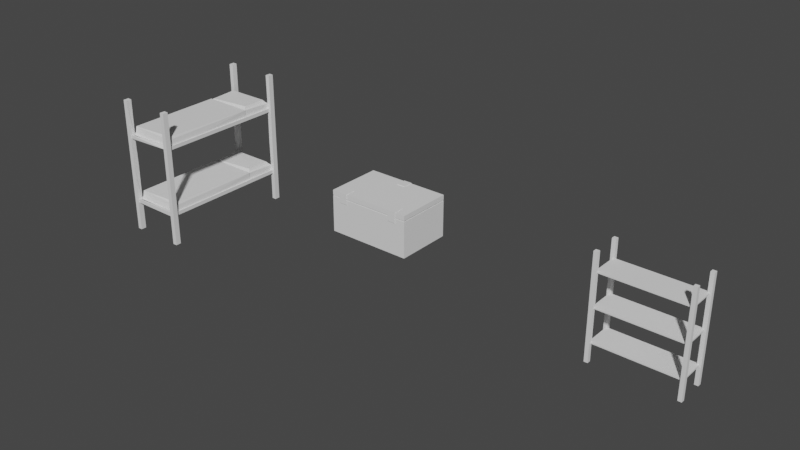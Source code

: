 # Source: itsacowfarmtheresgonnabecowsoutside.blend  (saved by Blender 4.2.66; exported with 4.5.12 LTS)
import bpy
from mathutils import Matrix  # noqa: F401  (used for matrix-valued properties, if any)

bpy.ops.wm.read_factory_settings(use_empty=True)
scene = bpy.context.scene
scene.name = 'Scene'

# ---- collections
col_collection = bpy.data.collections.new('Collection'); scene.collection.children.link(col_collection)

# ---- world
world_world = bpy.data.worlds.new('World'); scene.world = world_world
world_world.use_nodes = True; world_world.node_tree.nodes.clear()
_N = world_world.node_tree.nodes; _L = world_world.node_tree.links
n0 = _N.new('ShaderNodeOutputWorld'); n0.name = 'World Output'; n0.location = (300, 300)
n1 = _N.new('ShaderNodeBackground'); n1.name = 'Background'; n1.location = (10, 300)
n1.inputs[0].default_value = (0.05088, 0.05088, 0.05088, 1.0)
_L.new(n1.outputs[0], n0.inputs[0])
n0.is_active_output = True
world_world.color = (0.05088, 0.05088, 0.05088)
world_world.use_sun_shadow = False
world_world.sun_shadow_jitter_overblur = 0.0

# ---- meshes
me_cube_001 = bpy.data.meshes.new('Cube.001')
me_cube_001.from_pydata([(0.8676, -1.621, -1.496), (-0.8558, -1.501, -1.496), (0.8676, 1.379, -1.496), (-0.8558, 1.499, -1.496), (0.8676, -1.501, 0.02439), (1.026, -1.501, 0.02439), (1.026, -1.621, 0.02439), (-1.014, -1.621, 0.02439), (-1.014, -1.501, 0.02439), (-0.8558, -1.501, 0.02439), (-0.8558, -1.621, 0.02439), (0.8676, 1.379, 0.02439), (0.8676, 1.499, 0.02439), (1.026, 1.499, 0.02439), (1.026, 1.379, 0.02439), (-1.014, 1.379, 0.02439), (-1.014, 1.499, 0.02439), (-0.8558, 1.379, 0.02439), (-1.014, -1.621, -1.496), (0.8676, -1.621, 0.02439), (0.8676, -1.501, -0.7567), (1.026, -1.621, -1.496), (1.026, -1.501, -1.496), (-0.8558, -1.621, -1.496), (-1.014, -1.501, -1.496), (-0.8558, -1.501, -0.8412), (-0.8558, 1.499, 0.02439), (-1.014, 1.499, -1.496), (-1.014, 1.379, -1.496), (1.026, 1.499, -1.496), (0.8676, 1.499, -1.496), (1.026, 1.379, -1.496), (-0.8558, -1.523, -0.7989), (-0.8558, -1.599, -0.7578), (-0.8558, -1.599, -0.8401), (-0.9455, -1.501, -0.8401), (-0.9455, -1.501, -0.7578), (0.8879, -1.501, -0.7578), (0.9573, -1.501, -0.7578), (0.9573, -1.501, -0.8401), (0.8676, -1.599, -0.8401), (0.8676, -1.599, -0.7578), (0.8676, -1.523, -0.7578), (-0.8558, 1.477, -0.7989), (-0.8558, 1.401, -0.7578), (-0.9455, 1.379, -0.8401), (0.8879, 1.379, -0.8388), (0.8676, 1.382, -0.8401), (0.8676, 1.477, -0.7578), (0.8676, 1.477, -0.8401), (0.8676, -1.501, -1.496), (-0.8558, 1.379, -1.496), (0.8879, -1.501, -0.8035), (0.8676, -1.523, -0.8401), (-0.8558, 1.401, -0.8401), (-0.8761, 1.379, -0.8401), (0.8879, 1.379, -0.7603), (0.8676, 1.39, -0.7578), (-0.9063, -0.8008, -0.8035), (-0.9063, -0.7608, -0.7944), (-0.9063, 0.2792, -0.8035), (-0.9063, 0.3192, -0.7944), (-0.9063, -0.4408, -0.8035), (-0.9063, -0.4008, -0.7944), (-0.9063, 0.6392, -0.8035), (-0.9063, 0.6792, -0.7944), (-0.9063, -1.161, -0.8035), (-0.9063, -1.121, -0.7944), (-0.9063, -0.08082, -0.8035), (-0.9063, -0.04081, -0.7944), (-0.9063, 0.9992, -0.8035), (-0.9063, 1.039, -0.7944), (-0.9063, 1.379, -0.8035), (-0.9063, -1.501, -0.7944), (-0.8761, -1.501, -0.8401), (-0.8747, -1.501, -0.7578), (-0.8761, 1.379, -0.7578), (-0.9455, 1.379, -0.7578), (0.8879, -1.147, -0.8127), (0.8879, -0.7908, -0.8017), (0.8879, -0.4275, -0.8127), (0.8879, -0.06748, -0.8127), (0.8879, 0.2925, -0.8127), (0.8879, 0.6392, -0.8127), (0.8879, 0.9992, -0.8127), (0.8879, -1.134, -0.7852), (0.8879, -0.7608, -0.7852), (0.8879, -0.4141, -0.7852), (0.8879, -0.05415, -0.7852), (0.8879, 0.3059, -0.7852), (0.8879, 0.6692, -0.7962), (0.8879, 1.029, -0.7962), (0.9573, 1.379, -0.7578), (0.9573, 1.379, -0.8401), (0.8879, -1.501, -0.8401), (0.8676, -1.621, 0.02439), (-0.8558, -1.501, 0.02439), (0.8676, 1.379, 0.02439), (-0.8558, 1.499, 0.02439), (0.8676, -1.501, 1.544), (1.026, -1.501, 1.544), (1.026, -1.621, 1.544), (-1.014, -1.621, 1.544), (-1.014, -1.501, 1.544), (-0.8558, -1.501, 1.544), (-0.8558, -1.621, 1.544), (0.8676, 1.379, 1.544), (0.8676, 1.499, 1.544), (1.026, 1.499, 1.544), (1.026, 1.379, 1.544), (-1.014, 1.379, 1.544), (-1.014, 1.499, 1.544), (-0.8558, 1.379, 1.544), (-1.014, -1.621, 0.02439), (0.8676, -1.621, 1.544), (0.8676, -1.504, 0.7622), (1.026, -1.621, 0.02439), (0.8676, -1.501, 0.02439), (1.026, -1.501, 0.02439), (-0.8558, -1.621, 0.02439), (-1.014, -1.501, 0.02439), (-0.8558, 1.499, 1.544), (-0.8558, 1.379, 0.7633), (-1.014, 1.499, 0.02439), (-0.8558, 1.379, 0.02439), (-1.014, 1.379, 0.02439), (1.026, 1.499, 0.02439), (0.8676, 1.499, 0.02439), (1.026, 1.379, 0.02439), (-0.8558, -1.523, 0.7211), (-0.8558, -1.599, 0.7622), (-0.8558, -1.599, 0.6799), (-0.9455, -1.501, 0.6799), (-0.9455, -1.501, 0.7622), (0.8879, -1.501, 0.7612), (0.9573, -1.501, 0.7622), (0.9573, -1.501, 0.6799), (0.8676, -1.599, 0.7211), (-0.8558, 1.477, 0.6799), (-0.8558, 1.477, 0.7622), (-0.8558, 1.401, 0.7622), (-0.8558, 1.401, 0.6799), (-0.9455, 1.379, 0.6799), (0.8879, 1.379, 0.6799), (0.8676, 1.401, 0.7211), (0.8676, 1.477, 0.7622), (0.8676, 1.477, 0.6799), (0.8879, -1.501, 0.6819), (0.8676, -1.511, 0.6799), (0.8879, 1.379, 0.7256), (-0.9063, -0.8008, 0.7165), (-0.9063, -0.7608, 0.7256), (-0.9063, 0.2792, 0.7165), (-0.9063, 0.3192, 0.7256), (-0.9063, -0.4408, 0.7165), (-0.9063, -0.4008, 0.7256), (-0.9063, 0.6392, 0.7165), (-0.9063, 0.6792, 0.7256), (-0.9063, -1.161, 0.7165), (-0.9063, -1.121, 0.7256), (-0.9063, -0.08082, 0.7165), (-0.9063, -0.04081, 0.7256), (-0.9063, 0.9992, 0.7165), (-0.9063, 1.039, 0.7256), (-0.9063, 1.379, 0.7165), (-0.9063, -1.501, 0.7256), (-0.8761, -1.501, 0.6799), (-0.875, -1.501, 0.7622), (-0.8761, 1.379, 0.7622), (-0.9455, 1.379, 0.7622), (-0.8746, 1.379, 0.6799), (0.8879, -1.151, 0.7183), (0.8879, -0.7908, 0.7183), (0.8879, -0.4275, 0.7073), (0.8879, -0.06748, 0.7073), (0.8879, 0.2925, 0.7073), (0.8879, 0.6392, 0.7073), (0.8879, 1.013, 0.7073), (0.8879, -1.121, 0.7348), (0.8879, -0.7608, 0.7348), (0.8879, -0.4141, 0.7348), (0.8879, -0.05415, 0.7348), (0.8879, 0.3059, 0.7348), (0.8879, 0.6692, 0.7238), (0.8879, 1.026, 0.7348), (0.8824, 1.379, 0.7622), (0.9573, 1.379, 0.7622), (0.9573, 1.379, 0.6799)], [], [(4, 5, 20), (11, 12, 57), (13, 14, 29), (6, 19, 21), (7, 8, 18), (16, 26, 27), (9, 10, 75), (10, 18, 23), (5, 21, 22), (32, 42, 53), (15, 27, 28), (46, 72, 56), (12, 29, 30), (75, 36, 8), (20, 37, 52), (26, 43, 3), (47, 49, 30), (50, 53, 20), (25, 74, 75), (75, 32, 25), (74, 55, 75), (80, 94, 79), (83, 46, 82), (37, 79, 85), (37, 88, 87), (56, 90, 89), (89, 61, 82), (78, 94, 52), (81, 94, 80), (84, 46, 90), (46, 84, 91), (46, 83, 90), (79, 94, 78), (82, 60, 89), (84, 70, 91), (86, 59, 79), (88, 69, 81), (81, 68, 88), (85, 67, 78), (83, 64, 90), (78, 66, 85), (87, 63, 80), (80, 62, 87), (114, 99, 115), (99, 100, 115), (112, 110, 122), (108, 109, 126), (101, 114, 116), (102, 103, 113), (111, 121, 123), (121, 112, 122), (131, 137, 130), (105, 113, 119), (100, 116, 118), (95, 148, 117), (148, 118, 117), (110, 123, 125), (170, 125, 124), (98, 170, 124), (107, 126, 127), (167, 133, 103), (114, 137, 95), (115, 137, 114), (170, 141, 140), (122, 168, 170), (170, 142, 125), (185, 186, 109), (97, 143, 149), (141, 144, 140), (97, 149, 185), (170, 140, 122), (96, 166, 167), (184, 163, 177), (166, 170, 167), (173, 147, 172), (176, 143, 175), (149, 143, 177), (134, 172, 178), (134, 181, 180), (185, 183, 182), (185, 149, 184), (182, 153, 175), (174, 147, 173), (177, 143, 183), (143, 176, 183), (172, 147, 171), (175, 152, 182), (177, 162, 184), (179, 151, 172), (181, 161, 174), (174, 160, 181), (178, 159, 171), (134, 165, 147), (176, 156, 183), (180, 155, 173), (173, 154, 180), (23, 18, 24, 1), (2, 30, 29, 31), (19, 4, 20), (28, 27, 3, 51), (19, 6, 5, 4), (10, 7, 18), (10, 9, 8, 7), (14, 13, 12, 11), (17, 26, 16, 15), (42, 32, 33, 41), (12, 13, 29), (5, 6, 21), (14, 11, 57), (15, 16, 27), (8, 9, 75), (41, 33, 34, 40), (34, 32, 53, 40), (18, 8, 24), (21, 19, 0), (0, 50, 22, 21), (32, 75, 10, 33), (24, 25, 1), (1, 25, 23), (27, 26, 3), (29, 14, 31), (2, 47, 30), (31, 47, 2), (33, 10, 23, 34), (34, 23, 25, 32), (35, 24, 8, 36), (35, 74, 25, 24), (38, 37, 20, 5), (38, 5, 22, 39), (39, 22, 50, 94), (40, 0, 19, 41), (41, 19, 20, 42), (53, 50, 0, 40), (43, 26, 17, 44), (54, 51, 3, 43), (76, 55, 51, 17), (77, 76, 17, 15), (77, 15, 28, 45), (45, 28, 51, 55), (93, 31, 14, 92), (92, 14, 57, 56), (93, 46, 47, 31), (48, 12, 30, 49), (12, 48, 57), (54, 43, 49, 47), (48, 43, 44, 57), (54, 47, 57), (56, 57, 47, 46), (43, 48, 49), (44, 54, 57), (44, 17, 51, 54), (74, 35, 45, 55), (20, 53, 42), (50, 52, 94), (50, 20, 52), (37, 85, 52), (77, 36, 75, 76), (55, 76, 75), (45, 35, 36, 77), (71, 91, 56, 72), (94, 81, 82, 46), (68, 81, 80, 63), (89, 88, 37, 56), (37, 87, 86), (39, 94, 46, 93), (56, 91, 90), (38, 39, 93, 92), (72, 46, 91, 71), (62, 80, 79, 59), (65, 90, 91, 70), (56, 37, 38, 92), (63, 87, 88, 68), (86, 79, 37), (60, 82, 81, 69), (58, 79, 78, 67), (69, 88, 89, 60), (61, 89, 90, 64), (66, 78, 52, 73), (64, 83, 82, 61), (73, 52, 85, 66), (70, 84, 90, 65), (67, 85, 79, 58), (59, 86, 87, 62), (95, 117, 118, 116), (119, 113, 120, 96), (97, 127, 126, 128), (125, 123, 98, 124), (114, 101, 100, 99), (185, 106, 107), (105, 102, 113), (105, 104, 103, 102), (109, 108, 107, 106), (112, 121, 111, 110), (115, 129, 130, 137), (107, 108, 126), (100, 101, 116), (109, 106, 185), (110, 111, 123), (103, 104, 167), (167, 104, 105), (131, 129, 148, 137), (113, 103, 120), (116, 114, 95), (129, 115, 148), (129, 167, 105, 130), (123, 121, 98), (126, 109, 128), (130, 105, 119, 131), (131, 119, 96, 129), (132, 120, 103, 133), (132, 166, 96, 120), (135, 134, 115, 100), (135, 100, 118, 136), (136, 118, 148, 147), (138, 98, 121, 139), (95, 137, 148), (139, 121, 122, 140), (141, 170, 98, 138), (169, 168, 122, 110), (169, 110, 125, 142), (187, 128, 109, 186), (187, 143, 97, 128), (144, 185, 107, 145), (145, 107, 127, 146), (146, 127, 97, 144), (141, 138, 146, 144), (145, 139, 140, 144), (146, 138, 139, 145), (134, 147, 148, 115), (97, 185, 144), (166, 132, 142, 170), (96, 167, 129), (169, 133, 167, 168), (170, 168, 167), (142, 132, 133, 169), (163, 184, 149, 164), (147, 174, 175, 143), (160, 174, 173, 155), (182, 181, 134, 185), (134, 180, 179), (136, 147, 143, 187), (185, 184, 183), (135, 136, 187, 186), (164, 149, 177, 163), (154, 173, 172, 151), (157, 183, 184, 162), (185, 134, 135, 186), (155, 180, 181, 160), (179, 172, 134), (178, 171, 134), (152, 175, 174, 161), (150, 172, 171, 159), (161, 181, 182, 152), (153, 182, 183, 156), (158, 171, 147, 165), (156, 176, 175, 153), (165, 134, 171, 158), (162, 177, 183, 157), (159, 178, 172, 150), (151, 179, 180, 154)])
_uv = me_cube_001.uv_layers.new(name='UVMap')
_uv.uv.foreach_set('vector', [0.9529, 6.481e-09, 0.9759, 2.286e-05, 0.9529, 0.1129, 0.9284, 0.5203, 0.9458, 0.5203, 0.93, 0.6337, 0.01739, 0.6776, 0.03479, 0.6776, 0.01739, 0.898, 0.6369, 0.7804, 0.6599, 0.7804, 0.6369, 1.0, 0.9288, 0.2601, 0.9462, 0.2601, 0.9288, 0.4804, 0.9462, 0.2601, 0.9692, 0.2601, 0.9462, 0.4797, 0.07731, 0.6776, 0.0947, 0.6776, 0.07726, 0.791, 0.5096, 0.7804, 0.5326, 1.0, 0.5096, 1.0, 0.1438, 0.6777, 0.1612, 0.898, 0.1438, 0.898, 0.8478, 0.2499, 0.8478, -3.348e-09, 0.8597, 0.0002716, 0.9355, 3.241e-09, 0.9529, 0.2204, 0.9355, 0.2204, 0.1245, 0.4178, 0.1132, 0.6777, 0.1132, 0.4175, 0.9687, 0.5203, 0.9917, 0.7399, 0.9687, 0.7399, 0.9894, 0.3731, 0.9791, 0.3731, 0.9692, 0.2601, 0.9529, 0.1129, 0.9558, 0.113, 0.9558, 0.1196, 0.03479, 0.6776, 0.038, 0.797, 0.03479, 0.898, 0.9287, 0.6456, 0.9425, 0.6456, 0.9458, 0.7406, 0.9355, 0.2204, 0.9323, 0.1253, 0.9355, 0.1132, 0.9921, 0.3852, 0.9892, 0.385, 0.9894, 0.3731, 0.07726, 0.791, 0.08052, 0.797, 0.07731, 0.8031, 0.02397, 0.4175, 0.02398, 1.048e-09, 0.03591, 0.4175, 0.1351, 0.2619, 0.1391, 0.4175, 0.1336, 0.3146, 0.1352, 0.1073, 0.139, -2.336e-08, 0.1352, 0.1575, 0.1132, 0.4175, 0.1195, 0.3146, 0.1172, 0.3644, 0.1132, 0.4175, 0.1172, 0.2078, 0.1172, 0.26, 0.1136, -2.225e-08, 0.1188, 0.1029, 0.1172, 0.1556, 0.8796, 0.5202, 0.8837, 0.2601, 0.8837, 0.5202, 0.1351, 0.3663, 0.1391, 0.4175, 0.1338, 0.4175, 0.1352, 0.2097, 0.1391, 0.4175, 0.1351, 0.2619, 0.1352, 0.05509, 0.139, -2.336e-08, 0.1328, 0.1029, 0.139, -2.336e-08, 0.1352, 0.05509, 0.1328, 0.05074, 0.139, -2.336e-08, 0.1352, 0.1073, 0.1328, 0.1029, 0.1336, 0.3146, 0.1391, 0.4175, 0.1351, 0.3663, 0.8879, 0.2601, 0.8837, 0.5202, 0.8837, 0.2601, 0.4469, 0.7804, 0.4469, 0.5203, 0.4514, 0.7804, 0.4583, 0.2601, 0.4583, 0.5203, 0.4539, 0.2601, 0.8755, 0.5202, 0.8796, 0.2601, 0.8796, 0.5202, 0.8876, 0.5203, 0.8835, 0.7804, 0.8835, 0.5203, 0.5044, 0.7804, 0.5085, 0.5203, 0.5085, 0.7804, 0.4494, 0.2601, 0.4495, 5.622e-06, 0.4539, 0.2601, 0.8961, 0.2601, 0.892, 0.5202, 0.892, 0.2601, 0.8794, 0.7804, 0.8835, 0.5203, 0.8835, 0.7804, 0.9002, 0.2601, 0.8961, 0.5202, 0.8961, 0.2601, 0.911, 0.5203, 0.9284, 0.5203, 0.928, 0.6337, 0.3992, 0.2499, 0.3992, 0.2729, 0.2862, 0.2499, 0.6139, 0.7804, 0.6369, 0.7804, 0.6139, 0.8932, 0.1264, 0.6777, 0.1438, 0.6777, 0.1264, 0.898, 0.5326, 0.7804, 0.5555, 0.7804, 0.5326, 1.0, 0.911, 0.7406, 0.9284, 0.7406, 0.911, 0.961, 0.9513, 0.7406, 0.9743, 0.7406, 0.9513, 0.9602, 0.0947, 0.6776, 0.1121, 0.6776, 0.1121, 0.7909, 0.8952, 0.2498, 0.9014, 4.838e-09, 0.9071, 0.2498, 0.9759, 0.0, 0.9988, 0.2196, 0.9759, 0.2196, 1.728e-08, 0.6776, 0.01739, 0.898, 0.0, 0.898, 0.911, 0.7406, 0.9269, 0.6456, 0.9284, 0.7406, 0.2742, 0.2499, 0.1796, 0.2729, 0.1796, 0.2499, 0.9114, 0.2601, 0.9288, 0.4804, 0.9114, 0.4804, 0.6166, 0.9053, 0.6369, 1.0, 0.6139, 1.0, 0.0947, 0.898, 0.112, 0.803, 0.1121, 0.898, 0.9458, 0.5203, 0.9687, 0.7399, 0.9458, 0.7399, 0.9486, 0.8537, 0.9383, 0.8536, 0.9284, 0.7406, 0.911, 0.5203, 0.9142, 0.6396, 0.911, 0.7406, 0.928, 0.6337, 0.9142, 0.6396, 0.911, 0.5203, 0.112, 0.803, 0.1089, 0.8029, 0.1089, 0.791, 0.6139, 0.8932, 0.6169, 0.8934, 0.6166, 0.9053, 0.6166, 0.9053, 0.6269, 0.9053, 0.6369, 1.0, 0.9952, 0.8536, 0.9843, 0.8536, 0.9743, 0.7406, 0.9973, 0.9602, 0.9944, 0.8655, 0.9944, 0.8589, 0.8235, 0.2499, 0.8235, -3.646e-09, 0.8354, 0.2496, 0.9973, 0.9602, 0.9944, 0.8589, 0.9952, 0.8536, 0.112, 0.803, 0.1089, 0.791, 0.1121, 0.7909, 0.9513, 0.9603, 0.9484, 0.8656, 0.9486, 0.8537, 0.8711, 0.7804, 0.8752, 0.5203, 0.8752, 0.7804, 0.03592, 0.4175, 0.03593, 3.769e-06, 0.04786, 0.4175, 0.1238, 0.1556, 0.1201, 5.251e-09, 0.1254, 0.1029, 0.1238, 0.3102, 0.1198, 0.4175, 0.1238, 0.26, 0.1264, 0.4175, 0.1198, 0.4175, 0.1238, 0.3644, 0.1266, 0.4175, 0.1328, 0.3146, 0.1304, 0.3624, 0.1266, 0.4175, 0.1304, 0.2078, 0.1304, 0.26, 0.1264, -5.527e-09, 0.132, 0.1029, 0.1304, 0.1556, 0.1264, -5.527e-09, 0.1317, 8.359e-06, 0.1304, 0.05123, 0.8714, 0.5202, 0.8755, 0.2601, 0.8755, 0.5202, 0.1238, 0.2078, 0.1201, 5.251e-09, 0.1238, 0.1556, 0.1238, 0.3644, 0.1198, 0.4175, 0.1262, 0.3146, 0.1198, 0.4175, 0.1238, 0.3102, 0.1262, 0.3146, 0.1254, 0.1029, 0.1201, 5.251e-09, 0.1254, 0.05074, 0.8917, 0.5203, 0.8876, 0.7804, 0.8876, 0.5203, 0.892, 0.2601, 0.8879, 0.5202, 0.8879, 0.2601, 0.4036, 0.2601, 0.4036, 0.5203, 0.3992, 0.2601, 0.8752, 0.7804, 0.8794, 0.5203, 0.8794, 0.7804, 0.8959, 0.5203, 0.8917, 0.7804, 0.8917, 0.5203, 0.6183, 0.5203, 0.6184, 0.7804, 0.6139, 0.5203, 0.3951, 0.5457, 0.3951, 0.8059, 0.3837, 0.5459, 0.5041, 0.2601, 0.5041, 5.607e-06, 0.5085, 0.2601, 0.05569, 0.6776, 0.05982, 0.4175, 0.05982, 0.6776, 0.9, 0.5203, 0.8959, 0.7804, 0.8959, 0.5203, 0.434, 0.8034, 0.434, 0.7804, 0.4514, 0.7804, 0.4514, 0.8034, 0.3992, 0.7804, 0.4166, 0.7804, 0.4166, 0.8034, 0.3992, 0.8034, 0.9181, 1.35e-09, 0.9355, 1.837e-06, 0.9355, 0.1132, 0.5618, 0.7804, 0.5791, 0.7804, 0.5791, 0.8034, 0.5618, 0.8034, 0.7191, 0.8034, 0.7191, 0.7804, 0.7365, 0.7804, 0.7365, 0.8034, 0.5096, 0.7804, 0.5326, 0.7804, 0.5326, 1.0, 0.3992, 0.8034, 0.4166, 0.8034, 0.4166, 0.8264, 0.3992, 0.8264, 0.7709, 0.7804, 0.7882, 0.7804, 0.7882, 0.8034, 0.7709, 0.8034, 0.7882, 0.7804, 0.8056, 0.7804, 0.8056, 0.8034, 0.7882, 0.8034, 0.911, 0.5203, 0.9108, 0.7701, 0.9, 0.7701, 0.9, 0.5203, 0.9687, 0.5203, 0.9917, 0.5203, 0.9917, 0.7399, 0.1438, 0.6777, 0.1612, 0.6777, 0.1612, 0.898, 0.1796, 0.5457, 0.1796, 0.5227, 0.2925, 0.5227, 0.9355, 3.241e-09, 0.9529, 1.838e-06, 0.9529, 0.2204, 0.9692, 0.2601, 0.9921, 0.2601, 0.9894, 0.3731, 0.884, 4.076e-09, 0.8837, 0.2498, 0.8718, 0.2498, 0.8721, 3.556e-09, 0.884, 2.328e-05, 0.8952, -1.219e-08, 0.895, 0.2499, 0.884, 0.2499, 0.9288, 0.4804, 0.9462, 0.2601, 0.9462, 0.4804, 0.6369, 1.0, 0.6599, 0.7804, 0.6599, 1.0, 0.6843, 0.7804, 0.7017, 0.7804, 0.7017, 0.8034, 0.6843, 0.8034, 0.08052, 0.797, 0.07726, 0.791, 0.0947, 0.6776, 0.09149, 0.791, 0.9692, 0.4797, 0.9921, 0.3852, 0.9921, 0.4797, 0.07731, 0.898, 0.07731, 0.8031, 0.0947, 0.898, 0.9462, 0.4797, 0.9692, 0.2601, 0.9692, 0.4797, 0.01739, 0.898, 0.03479, 0.6776, 0.03479, 0.898, 0.9284, 0.7406, 0.9287, 0.6456, 0.9458, 0.7406, 0.3992, 0.5457, 0.3045, 0.5227, 0.3992, 0.5227, 0.09149, 0.791, 0.0947, 0.6776, 0.0947, 0.898, 0.09149, 0.8029, 0.09149, 0.8029, 0.0947, 0.898, 0.07731, 0.8031, 0.08052, 0.797, 0.9791, 0.385, 0.9692, 0.4797, 0.9692, 0.2601, 0.9791, 0.3731, 0.9791, 0.385, 0.9892, 0.385, 0.9921, 0.3852, 0.9692, 0.4797, 0.9659, 0.113, 0.9558, 0.113, 0.9529, 0.1129, 0.9759, 2.286e-05, 0.9659, 0.113, 0.9759, 2.286e-05, 0.9759, 0.2196, 0.9659, 0.1249, 0.9659, 0.1249, 0.9759, 0.2196, 0.9529, 0.2196, 0.9558, 0.1249, 0.9213, 0.1253, 0.9181, 0.2204, 0.9181, 1.35e-09, 0.9213, 0.1134, 0.9213, 0.1134, 0.9181, 1.35e-09, 0.9355, 0.1132, 0.9323, 0.1134, 0.9323, 0.1253, 0.9355, 0.2204, 0.9181, 0.2204, 0.9213, 0.1253, 0.038, 0.797, 0.03479, 0.6776, 0.05218, 0.6776, 0.04897, 0.791, 0.04897, 0.803, 0.05218, 0.898, 0.03479, 0.898, 0.038, 0.797, 0.4835, 0.8934, 0.4835, 0.9053, 0.4805, 1.0, 0.4805, 0.7804, 0.4936, 0.8934, 0.4835, 0.8934, 0.4805, 0.7804, 0.5035, 0.7804, 0.4936, 0.8934, 0.5035, 0.7804, 0.5035, 1.0, 0.4936, 0.9053, 0.4936, 0.9053, 0.5035, 1.0, 0.4805, 1.0, 0.4835, 0.9053, 0.3045, 0.5357, 0.3992, 0.5457, 0.1796, 0.5457, 0.2926, 0.5357, 0.2926, 0.5357, 0.1796, 0.5457, 0.2925, 0.5227, 0.293, 0.5257, 0.3045, 0.5357, 0.3043, 0.5257, 0.3045, 0.5227, 0.3992, 0.5457, 0.9425, 0.6337, 0.9458, 0.5203, 0.9458, 0.7406, 0.9425, 0.6456, 0.9458, 0.5203, 0.9425, 0.6337, 0.93, 0.6337, 0.7738, 3.412e-05, 0.7851, -1.02e-08, 0.7851, 0.2499, 0.7712, 0.2499, 0.8235, -8.098e-09, 0.8233, 0.2499, 0.8125, 0.2499, 0.8109, -7.193e-09, 0.3045, 0.2729, 0.3045, 0.5227, 0.2925, 0.5227, 0.293, 0.5257, 0.2925, 0.5227, 0.3045, 0.5227, 0.3043, 0.5257, 0.799, -4.019e-09, 0.8109, 0.2496, 0.799, 0.2499, 0.2926, 0.2729, 0.3045, 0.2729, 0.2925, 0.5227, 0.04897, 0.791, 0.05218, 0.6776, 0.05218, 0.898, 0.04897, 0.803, 0.1695, 0.4172, 0.1595, 0.4172, 0.1595, 1.725e-06, 0.1695, 5.737e-09, 0.9355, 0.1132, 0.9323, 0.1253, 0.9323, 0.1134, 0.9529, 0.2196, 0.9558, 0.1196, 0.9558, 0.1249, 0.9529, 0.2196, 0.9529, 0.1129, 0.9558, 0.1196, 0.1132, 0.4175, 0.1172, 0.3644, 0.1198, 0.4175, 0.09288, -7.725e-10, 0.09288, 0.4174, 0.08262, 0.4174, 0.08282, 1.133e-06, 0.02398, 1.048e-09, 0.03592, 1.57e-09, 0.03591, 0.4175, -9.674e-10, 0.4175, 4.407e-05, 1.926e-12, 0.01199, 5.239e-10, 0.01194, 0.4175, 0.2319, 0.8058, 0.2305, 0.5457, 0.2814, 0.5457, 0.2811, 0.8059, 0.1391, 0.4175, 0.1352, 0.2097, 0.1352, 0.1575, 0.139, -2.336e-08, 0.7693, 5.604e-06, 0.7712, 0.2601, 0.7191, 0.2601, 0.723, 3.721e-09, 0.1172, 0.1556, 0.1172, 0.2078, 0.1132, 0.4175, 0.1136, -2.225e-08, 0.1132, 0.4175, 0.1172, 0.26, 0.1172, 0.3102, 0.1595, 0.4172, 0.1494, 0.4172, 0.1494, -7.041e-09, 0.1595, 5.975e-06, 0.1136, -2.225e-08, 0.1188, 0.05074, 0.1188, 0.1029, 0.05981, 0.4175, 0.04787, 0.4175, 0.04788, 2.093e-09, 0.05982, 2.615e-09, 0.8217, 0.2601, 0.8217, 0.5203, 0.7713, 0.5203, 0.7725, 0.2601, 0.665, 0.2601, 0.6669, 0.5203, 0.6144, 0.5203, 0.6187, 0.2601, 0.5111, 0.7804, 0.5096, 0.5203, 0.5618, 0.5203, 0.5574, 0.7804, 0.1132, 8.449e-06, 0.1132, 0.4174, 0.1031, 0.4174, 0.1031, -2.843e-09, 0.06174, 0.6776, 0.05982, 0.4175, 0.112, 0.4175, 0.1081, 0.6776, 0.1172, 0.3102, 0.1195, 0.3146, 0.1132, 0.4175, 0.7693, 0.2601, 0.7713, 0.5203, 0.7191, 0.5203, 0.723, 0.2601, 0.7694, 0.5203, 0.7709, 0.7804, 0.7191, 0.7804, 0.7231, 0.5203, 0.1284, 0.6777, 0.1264, 0.4175, 0.1786, 0.4175, 0.1747, 0.6777, 0.5637, 0.2601, 0.5618, 1.232e-09, 0.6144, 3.681e-07, 0.6101, 0.2601, 0.3817, 0.5457, 0.3837, 0.8058, 0.3325, 0.8058, 0.3325, 0.5457, 0.4495, 5.622e-06, 0.4494, 0.2601, 0.3992, 0.2601, 0.4032, 2.204e-08, 0.5086, 0.2601, 0.5085, 2.917e-08, 0.5618, 2.417e-08, 0.5578, 0.2601, 0.4469, 0.5203, 0.4469, 0.7804, 0.3992, 0.7804, 0.4006, 0.5203, 0.8234, 0.7804, 0.8214, 0.5203, 0.8711, 0.5203, 0.8697, 0.7804, 0.4583, 0.5203, 0.4583, 0.2601, 0.5085, 0.2601, 0.5046, 0.5203, 0.5791, 0.7804, 0.5965, 0.7804, 0.5965, 0.8034, 0.5791, 0.8034, 0.4166, 0.8034, 0.4166, 0.7804, 0.434, 0.7804, 0.434, 0.8034, 0.4632, 0.7804, 0.4805, 0.7804, 0.4805, 0.8034, 0.4632, 0.8034, 0.6669, 0.7804, 0.6843, 0.7804, 0.6843, 0.8034, 0.6669, 0.8034, 0.7017, 0.8034, 0.7017, 0.7804, 0.7191, 0.7804, 0.7191, 0.8034, 0.1612, 0.7911, 0.1612, 0.6777, 0.1786, 0.6777, 0.9759, 0.0, 0.9988, 2.494e-05, 0.9988, 0.2196, 0.8056, 0.7804, 0.823, 0.7804, 0.823, 0.8034, 0.8056, 0.8034, 0.4632, 0.8034, 0.4805, 0.8034, 0.4805, 0.8264, 0.4632, 0.8264, 0.7365, 0.7804, 0.7539, 0.7804, 0.7539, 0.8034, 0.7365, 0.8034, 0.799, 1.083e-08, 0.7959, 0.2499, 0.7851, 0.2498, 0.7851, 1.503e-05, 0.9458, 0.5203, 0.9687, 0.5203, 0.9687, 0.7399, 1.728e-08, 0.6776, 0.01739, 0.6776, 0.01739, 0.898, 0.9743, 0.7406, 0.9973, 0.7407, 0.9952, 0.8536, 0.9114, 0.2601, 0.9288, 0.2601, 0.9288, 0.4804, 0.9284, 0.7406, 0.9513, 0.7406, 0.9486, 0.8537, 0.05982, 0.791, 0.05986, 0.6776, 0.07726, 0.6776, 0.8354, 1.243e-05, 0.8466, -2.102e-09, 0.8478, 0.2499, 0.8354, 0.2498, 0.911, 0.961, 0.9284, 0.7406, 0.9284, 0.961, 0.5326, 1.0, 0.5555, 0.7804, 0.5555, 1.0, 0.2803, 1.225e-08, 0.2862, 0.2499, 0.2742, 0.2499, 0.06307, 0.797, 0.05982, 0.791, 0.07726, 0.6776, 0.07405, 0.791, 0.9513, 0.9602, 0.9743, 0.7406, 0.9743, 0.9603, 0.1264, 0.898, 0.1438, 0.6777, 0.1438, 0.898, 0.07405, 0.791, 0.07726, 0.6776, 0.07726, 0.898, 0.07405, 0.8029, 0.07405, 0.8029, 0.07726, 0.898, 0.05986, 0.898, 0.06307, 0.797, 0.9383, 0.8655, 0.9284, 0.9602, 0.9284, 0.7406, 0.9383, 0.8536, 0.9383, 0.8655, 0.9484, 0.8656, 0.9513, 0.9603, 0.9284, 0.9602, 0.2862, 0.2629, 0.2861, 0.2528, 0.2862, 0.2499, 0.3992, 0.2729, 0.2862, 0.2629, 0.3992, 0.2729, 0.1796, 0.2729, 0.2743, 0.2629, 0.2743, 0.2629, 0.1796, 0.2729, 0.2742, 0.2499, 0.2746, 0.2528, 0.09791, 0.8029, 0.0947, 0.898, 0.0947, 0.6776, 0.09791, 0.791, 0.911, 0.7406, 0.9142, 0.6396, 0.9269, 0.6456, 0.09791, 0.791, 0.0947, 0.6776, 0.1121, 0.7909, 0.1089, 0.791, 0.1089, 0.8029, 0.112, 0.803, 0.0947, 0.898, 0.09791, 0.8029, 0.6269, 0.8934, 0.6169, 0.8934, 0.6139, 0.8932, 0.6369, 0.7804, 0.6269, 0.8934, 0.6369, 0.7804, 0.6369, 1.0, 0.6269, 0.9053, 0.9843, 0.8655, 0.9743, 0.9602, 0.9743, 0.7406, 0.9843, 0.8536, 0.9843, 0.8655, 0.9944, 0.8655, 0.9973, 0.9602, 0.9743, 0.9602, 0.1645, 0.797, 0.1612, 0.7911, 0.1786, 0.6777, 0.1754, 0.791, 0.1754, 0.791, 0.1786, 0.6777, 0.1786, 0.898, 0.1754, 0.803, 0.1754, 0.803, 0.1786, 0.898, 0.1612, 0.898, 0.1645, 0.797, 0.9071, -9.029e-10, 0.9181, 1.876e-06, 0.9181, 0.2499, 0.9074, 0.2498, 0.9114, 0.2601, 0.9112, 0.5099, 0.9002, 0.5099, 0.9002, 0.2601, 0.8597, 0.2498, 0.8599, -5.618e-09, 0.8718, -5.098e-09, 0.8716, 0.2498, 0.2861, 0.2528, 0.2746, 0.2528, 0.2742, 0.2499, 0.2862, 0.2499, 0.1612, 0.898, 0.1612, 0.7911, 0.1645, 0.797, 0.1492, 0.4172, 0.1391, 0.4172, 0.1391, 1.723e-06, 0.1494, -3.044e-08, 0.05986, 0.898, 0.05982, 0.791, 0.06307, 0.797, 0.1031, -7.638e-09, 0.1031, 0.4174, 0.09288, 0.4174, 0.09304, 1.126e-06, 0.03593, 3.769e-06, 0.04787, 2.092e-09, 0.04786, 0.4175, 0.01199, 0.4175, 0.01203, 5.258e-10, 0.02397, 1.048e-09, 0.02393, 0.4175, 0.2833, 0.8058, 0.2814, 0.5457, 0.3325, 0.5457, 0.3325, 0.8058, 0.1201, 5.251e-09, 0.1238, 0.2078, 0.1238, 0.26, 0.1198, 0.4175, 0.7172, 5.61e-06, 0.7191, 0.2601, 0.6669, 0.2601, 0.6709, 1.003e-08, 0.1304, 0.1556, 0.1304, 0.2078, 0.1266, 0.4175, 0.1264, -5.527e-09, 0.1266, 0.4175, 0.1304, 0.26, 0.1304, 0.3102, 0.1796, 0.4172, 0.1695, 0.4172, 0.1695, 1.739e-06, 0.1796, -1.115e-08, 0.1264, -5.527e-09, 0.1304, 0.05123, 0.132, 0.1029, 0.07176, 0.4175, 0.05982, 0.4175, 0.05982, 2.615e-09, 0.07177, 3.137e-09, 0.5617, 0.2601, 0.5618, 0.5203, 0.5085, 0.5203, 0.5125, 0.2601, 0.665, 1.394e-09, 0.6669, 0.2601, 0.6144, 0.2601, 0.6187, 3.249e-07, 0.6684, 0.7804, 0.6669, 0.5203, 0.7187, 0.5203, 0.7147, 0.7804, 0.08262, 2.31e-08, 0.08195, 0.4174, 0.07189, 0.4174, 0.07177, 4.41e-06, 0.001927, 0.6776, -2.553e-09, 0.4175, 0.05217, 0.4175, 0.04827, 0.6776, 0.1304, 0.3102, 0.1328, 0.3146, 0.1266, 0.4175, 0.1304, 0.3624, 0.1328, 0.3668, 0.1266, 0.4175, 0.612, 0.5203, 0.6139, 0.7804, 0.5618, 0.7804, 0.5657, 0.5203, 0.502, 0.5203, 0.5035, 0.7804, 0.4514, 0.7804, 0.4557, 0.5203, 0.6689, 0.5203, 0.6669, 0.2601, 0.7191, 0.2601, 0.7152, 0.5203, 0.5637, 0.5203, 0.5618, 0.2601, 0.6144, 0.2601, 0.6101, 0.5203, 0.2291, 0.5457, 0.2305, 0.8059, 0.1796, 0.8059, 0.1799, 0.5457, 0.5041, 5.607e-06, 0.5041, 0.2601, 0.4539, 0.2601, 0.4578, 7.185e-09, 0.7709, 0.7804, 0.7709, 0.5203, 0.8214, 0.5203, 0.8201, 0.7804, 0.8694, 0.2601, 0.8714, 0.5202, 0.8217, 0.5202, 0.8231, 0.2601, 0.6184, 0.7804, 0.6183, 0.5203, 0.6661, 0.5203, 0.6647, 0.7804, 0.4036, 0.5203, 0.4036, 0.2601, 0.4539, 0.2601, 0.45, 0.5203])
me_cube_001.update()
me_cube_003 = bpy.data.meshes.new('Cube.003')
me_cube_003.from_pydata([(-0.8683, 1.389, -0.7847), (0.8746, -1.481, -0.799), (0.8776, 1.389, -0.7847), (-0.8901, 0.6803, -0.7913), (0.8884, 0.6921, -0.788), (-0.9091, -1.409, -0.8179), (-0.871, -1.482, -0.7974), (-0.9091, -1.409, -0.6393), (-0.8604, -1.448, -0.6041), (0.897, 0.6865, -0.6044), (0.8559, -1.409, -0.5769), (0.8882, -1.455, -0.6294), (0.9183, -1.409, -0.8179), (-0.8791, 0.6886, -0.5965), (-0.8608, 0.7081, -0.6158), (0.8684, 0.7088, -0.6155), (0.9573, -1.501, 0.6799), (0.9573, 1.379, 0.6799), (0.8746, -1.481, 0.721), (-0.8901, 0.6803, 0.7287), (0.8884, 0.6921, 0.732), (-0.9091, -1.409, 0.7021), (-0.871, -1.482, 0.7226), (-0.9091, -1.409, 0.8807), (-0.8604, -1.448, 0.9159), (0.897, 0.6865, 0.9156), (0.8559, -1.409, 0.9431), (0.8882, -1.455, 0.8906), (0.9183, -1.409, 0.7021), (-0.8791, 0.6886, 0.9235), (-0.8608, 0.7081, 0.9042), (0.8684, 0.7088, 0.9045)], [(16, 17)], [(8, 11, 10), (13, 7, 8), (24, 27, 26), (29, 23, 24), (3, 5, 7, 13), (1, 4, 12), (6, 3, 4, 1), (3, 0, 2, 4), (13, 9, 15, 14), (10, 9, 13, 8), (3, 6, 5), (6, 1, 11, 8), (14, 3, 13), (12, 4, 9, 11), (5, 6, 8, 7), (4, 15, 9), (10, 11, 9), (1, 12, 11), (19, 21, 23, 29), (18, 20, 28), (22, 19, 20, 18), (29, 25, 31, 30), (26, 25, 29, 24), (19, 22, 21), (22, 18, 27, 24), (30, 19, 29), (28, 20, 25, 27), (21, 22, 24, 23), (20, 31, 25), (26, 27, 25), (18, 28, 27)])
_uv = me_cube_003.uv_layers.new(name='UVMap')
_uv.uv.foreach_set('vector', [0.009731, 0.5701, 0.357, 0.5702, 0.3507, 0.5792, 0.004247, 0.9945, 1.761e-08, 0.5778, 0.009731, 0.5701, 0.4937, 0.4315, 0.841, 0.4316, 0.8346, 0.4406, 0.4882, 0.8559, 0.484, 0.4392, 0.4937, 0.4315, 0.4017, 0.0003316, 0.4234, 0.3329, 0.3881, 0.3326, 0.3629, 1.848e-08, 0.3543, 0.5701, 0.3573, 0.1386, 0.3629, 0.556, 0.007656, 0.5701, 0.004099, 0.1407, 0.3573, 0.1386, 0.3543, 0.5701, 0.004099, 0.1407, 0.008516, 6.684e-09, 0.3552, 0.000221, 0.3573, 0.1386, 0.004247, 0.9945, 0.357, 0.9956, 0.3513, 1.0, 0.007842, 0.9984, 0.3507, 0.5792, 0.357, 0.9956, 0.004247, 0.9945, 0.009731, 0.5701, 0.004099, 0.1407, 0.007656, 0.5701, -3.495e-09, 0.5558, 0.4194, 0.3489, 0.3969, 0.5537, 0.3629, 0.551, 0.3807, 0.3444, 0.374, 0.5572, 0.3685, 0.5925, 0.3685, 0.5537, 0.8893, 0.4475, 0.8774, 0.8479, 0.841, 0.8472, 0.8518, 0.437, 0.4234, 0.3329, 0.4194, 0.3489, 0.3807, 0.3444, 0.3881, 0.3326, 0.3882, 0.5903, 0.3811, 0.5563, 0.3882, 0.5537, 0.841, 0.444, 0.8518, 0.437, 0.841, 0.8472, 0.8854, 0.4315, 0.8893, 0.4475, 0.8518, 0.437, 0.4622, 0.0003315, 0.484, 0.3329, 0.4486, 0.3326, 0.4234, -2.701e-09, 0.8382, 0.4315, 0.8438, -1.732e-08, 0.8469, 0.4175, 0.4915, 0.4295, 0.4906, 1.344e-08, 0.8438, -1.732e-08, 0.8382, 0.4315, 0.4882, 0.8559, 0.841, 0.857, 0.8353, 0.8614, 0.4918, 0.8598, 0.8346, 0.4406, 0.841, 0.857, 0.4882, 0.8559, 0.4937, 0.4315, 0.4906, 1.344e-08, 0.4915, 0.4295, 0.484, 0.4151, 0.48, 0.3489, 0.4574, 0.5537, 0.4234, 0.551, 0.4413, 0.3444, 0.3685, 0.5572, 0.3629, 0.5925, 0.3629, 0.5537, 0.8951, 0.01598, 0.8832, 0.4164, 0.8469, 0.4156, 0.8576, 0.00547, 0.484, 0.3329, 0.48, 0.3489, 0.4413, 0.3444, 0.4486, 0.3326, 0.3811, 0.5903, 0.374, 0.5563, 0.3811, 0.5537, 0.8469, 0.01244, 0.8576, 0.00547, 0.8469, 0.4156, 0.8913, -9.788e-09, 0.8951, 0.01598, 0.8576, 0.00547])
me_cube_003.update()
me_cube_004 = bpy.data.meshes.new('Cube.004')
me_cube_004.from_pydata([(-0.8683, 1.389, -0.7847), (0.8776, 1.389, -0.7847), (-0.8901, 0.6803, -0.7913), (0.8884, 0.6921, -0.788), (-0.8181, 1.332, -0.6068), (-0.8683, 1.389, -0.6461), (0.8776, 1.389, -0.6461), (-0.8608, 0.7081, -0.6158), (0.8684, 0.7088, -0.6155), (-0.8095, 0.7267, -0.5918), (-0.7988, 1.316, -0.5653), (0.7827, 1.294, -0.5511), (0.8237, 1.334, -0.6033), (0.7827, 0.7627, -0.5511), (0.8189, 0.7245, -0.6029), (-0.8683, 1.389, 0.7353), (0.8776, 1.389, 0.7353), (-0.8901, 0.6803, 0.7287), (0.8884, 0.6921, 0.732), (-0.8181, 1.332, 0.9132), (-0.8683, 1.389, 0.8739), (0.8776, 1.389, 0.8739), (-0.8608, 0.7081, 0.9042), (0.8684, 0.7088, 0.9045), (-0.8095, 0.7267, 0.9282), (-0.7988, 1.316, 0.9547), (0.7827, 1.294, 0.9689), (0.8237, 1.334, 0.9167), (0.7827, 0.7627, 0.9689), (0.8189, 0.7245, 0.9171)], [], [(12, 8, 6), (12, 14, 8), (9, 10, 4), (27, 23, 21), (27, 29, 23), (24, 25, 19), (1, 0, 5, 6), (3, 1, 6, 8), (0, 2, 7, 5), (5, 4, 12, 6), (4, 5, 7), (9, 7, 8, 14), (7, 9, 4), (13, 11, 10, 9), (12, 11, 13, 14), (11, 12, 10), (14, 13, 9), (4, 10, 12), (16, 15, 20, 21), (18, 16, 21, 23), (15, 17, 22, 20), (17, 15, 16, 18), (20, 19, 27, 21), (19, 20, 22), (24, 22, 23, 29), (22, 24, 19), (28, 26, 25, 24), (27, 26, 28, 29), (26, 27, 25), (29, 28, 24), (19, 25, 27)])
_uv = me_cube_004.uv_layers.new(name='UVMap')
_uv.uv.foreach_set('vector', [0.5859, 0.7303, 0.5775, 0.9844, 0.5619, 0.7082, 0.5422, 0.02063, 0.2946, 0.02252, 0.2882, 0.002799, 0.6372, 0.7082, 0.6553, 0.9472, 0.6372, 0.9543, 0.5089, 0.7303, 0.5005, 0.9844, 0.4849, 0.7082, 0.8189, 0.02063, 0.5713, 0.02252, 0.5649, 0.002801, 0.6553, 0.7082, 0.6735, 0.9472, 0.6553, 0.9543, 0.9521, 6.85e-09, 0.9523, 0.7099, 0.8969, 0.7099, 0.8967, 9.271e-09, 0.5089, 0.9919, 0.5089, 0.7087, 0.5619, 0.7082, 0.5775, 0.9844, 0.3645, 0.9962, 0.3599, 0.7082, 0.4319, 0.7196, 0.4189, 0.9962, 0.5646, 0.7082, 0.5415, 0.6867, 0.5422, 0.02063, 0.5646, -3.025e-09, 0.5415, 0.6867, 0.5646, 0.7082, 0.2879, 0.7042, 0.2955, 0.6827, 0.2879, 0.7042, 0.2882, 0.002799, 0.2946, 0.02252, 0.2879, 0.7042, 0.2955, 0.6827, 0.5415, 0.6867, 0.3102, 0.03575, 0.5261, 0.0358, 0.535, 0.6777, 0.2955, 0.6827, 0.6115, 0.9558, 0.5859, 0.9395, 0.5866, 0.7236, 0.6115, 0.7082, 0.9523, 0.01664, 0.9761, -4.177e-09, 0.9583, 0.6597, 0.2946, 0.02252, 0.3102, 0.03575, 0.2955, 0.6827, 0.9761, 0.6676, 0.9583, 0.6597, 0.9761, -4.177e-09, 0.8966, 9.277e-09, 0.8967, 0.7099, 0.8413, 0.7099, 0.8412, 1.17e-08, 0.4319, 0.9919, 0.4319, 0.7087, 0.4849, 0.7082, 0.5005, 0.9844, 0.2925, 0.9962, 0.2879, 0.7082, 0.3599, 0.7196, 0.3469, 0.9962, 0.2879, 0.7231, 4.952e-08, 0.7124, 0.004711, 0.002541, 0.2879, -5.205e-09, 0.8412, 0.7082, 0.8182, 0.6867, 0.8189, 0.02063, 0.8412, 1.446e-08, 0.8182, 0.6867, 0.8412, 0.7082, 0.5646, 0.7042, 0.5722, 0.6827, 0.5646, 0.7042, 0.5649, 0.002801, 0.5713, 0.02252, 0.5646, 0.7042, 0.5722, 0.6827, 0.8182, 0.6867, 0.5869, 0.03575, 0.8028, 0.0358, 0.8117, 0.6777, 0.5722, 0.6827, 0.6372, 0.9558, 0.6115, 0.9395, 0.6123, 0.7236, 0.6372, 0.7082, 0.9761, 0.01664, 1.0, -4.517e-08, 0.9822, 0.6597, 0.5713, 0.02252, 0.5869, 0.03575, 0.5722, 0.6827, 1.0, 0.6676, 0.9822, 0.6597, 1.0, -4.517e-08])
me_cube_004.update()
me_cube_006 = bpy.data.meshes.new('Cube.006')
me_cube_006.from_pydata([(-1.0, -1.0, -0.5), (-1.0, -1.0, 1.0), (-1.0, 1.0, -0.5), (-1.0, 1.0, 1.0), (2.0, -1.0, -0.5), (2.0, -1.0, 1.0), (2.0, 1.0, -0.5), (2.0, 1.0, 1.0), (0.3509, 1.0, -0.5), (0.6491, 1.0, -0.5), (0.6491, 1.0, 1.0), (0.3509, 1.0, 1.0), (0.6491, -1.0, -0.5), (0.3509, -1.0, -0.5), (0.3509, -1.0, 1.0), (0.6491, -1.0, 1.0), (1.624, 1.0, 1.0), (1.326, 1.0, 1.0), (1.326, -1.0, -0.5), (1.624, -1.0, -0.5), (1.326, 1.0, -0.5), (1.624, 1.0, -0.5), (1.624, -1.0, 1.0), (1.326, -1.0, 1.0), (-0.4009, 1.0, -0.5), (-0.6991, 1.0, -0.5), (-0.6991, -1.0, 1.0), (-0.4009, -1.0, 1.0), (-0.6991, 1.0, 1.0), (-0.4009, 1.0, 1.0), (-0.4009, -1.0, -0.5), (-0.6991, -1.0, -0.5), (-1.0, -1.0, 0.621), (-1.0, 1.0, 0.621), (2.0, 1.0, 0.621), (2.0, -1.0, 0.621), (0.3509, -1.0, 0.621), (0.6491, -1.0, 0.621), (0.6491, 1.0, 0.621), (0.3509, 1.0, 0.621), (1.326, -1.0, 0.621), (1.624, -1.0, 0.621), (1.624, 1.0, 0.621), (1.326, 1.0, 0.621), (-0.4009, 1.0, 0.621), (-0.6991, 1.0, 0.621), (-0.6991, -1.0, 0.621), (-0.4009, -1.0, 0.621), (-1.0, 0.0, -0.5), (-1.0, 0.0, 1.0), (2.0, 0.0, -0.5), (2.0, 0.0, 1.0), (0.3509, 0.0, 1.0), (0.6491, 0.0, 1.0), (0.6491, 0.0, -0.5), (0.3509, 0.0, -0.5), (1.326, 0.0, 1.0), (1.624, 0.0, 1.0), (1.624, 0.0, -0.5), (1.326, 0.0, -0.5), (-0.4009, 0.0, -0.5), (-0.6991, 0.0, -0.5), (-0.6991, 0.0, 1.0), (-0.4009, 0.0, 1.0), (2.0, 0.0, 0.621), (-1.0, 0.0, 0.621), (-1.0, 0.64, 1.0), (2.0, 0.64, -0.5), (0.6491, 0.64, 1.0), (0.3509, 0.64, -0.5), (1.624, 0.64, 1.0), (1.326, 0.64, -0.5), (-0.6991, 0.64, -0.5), (-0.4009, 0.64, 1.0), (-1.0, 0.64, 0.621), (-1.0, 0.64, -0.5), (2.0, 0.64, 1.0), (0.3509, 0.64, 1.0), (0.6491, 0.64, -0.5), (1.326, 0.64, 1.0), (1.624, 0.64, -0.5), (-0.4009, 0.64, -0.5), (-0.6991, 0.64, 1.0), (2.0, 0.64, 0.621), (-1.0, -0.6355, -0.5), (2.0, -0.6355, 1.0), (0.3509, -0.6355, 1.0), (0.6491, -0.6355, -0.5), (1.326, -0.6355, 1.0), (1.624, -0.6355, -0.5), (-0.4009, -0.6355, -0.5), (-0.6991, -0.6355, 1.0), (2.0, -0.6355, 0.621), (-1.0, -0.6355, 1.0), (2.0, -0.6355, -0.5), (0.6491, -0.6355, 1.0), (0.3509, -0.6355, -0.5), (1.624, -0.6355, 1.0), (1.326, -0.6355, -0.5), (-0.6991, -0.6355, -0.5), (-0.4009, -0.6355, 1.0), (-1.0, -0.6355, 0.621), (1.624, -1.0, 1.0), (1.326, -1.0, 1.0), (1.624, -1.0, 0.621), (1.326, -0.6355, 1.0), (-0.6991, -0.6355, 1.0), (-0.6991, -1.0, 1.0), (-0.4009, -1.0, 1.0), (-0.4009, -1.0, 0.621), (1.326, -1.0, 0.621), (-0.6991, -1.0, 0.621), (1.624, -0.6355, 1.0), (-0.4009, -0.6355, 1.0), (-1.0, -1.0, 0.7895), (-1.0, -1.0, 0.8315), (0.6479, -0.994, 0.7994), (0.6491, -1.0, 0.8321), (0.3507, 0.992, 0.8003), (0.3507, 0.992, 0.8207), (1.624, -1.0, 0.7892), (1.624, -1.0, 0.8318), (1.32, 0.9919, 0.8002), (1.326, 1.0, 0.8313), (-0.6908, 0.9919, 0.8003), (-0.6991, 1.0, 0.8312), (-0.4009, -1.0, 0.7888), (-0.4009, -1.0, 0.8322), (-1.0, 1.0, 0.7899), (-1.0, 1.0, 0.8312), (2.0, 1.0, 0.7899), (2.0, 1.0, 0.8312), (1.989, -0.994, 0.821), (2.0, -1.0, 0.7895), (0.3509, -1.0, 0.8321), (0.3509, -1.0, 0.789), (0.6491, 0.992, 0.8207), (0.6491, 0.992, 0.8003), (1.326, -1.0, 0.8322), (1.326, -1.0, 0.7888), (1.624, 1.0, 0.8312), (1.624, 1.0, 0.7898), (-0.4009, 1.0, 0.8313), (-0.4009, 1.0, 0.7897), (-0.6991, -1.0, 0.8318), (-0.6991, -1.0, 0.7892), (2.0, 0.0, 0.7898), (2.0, 0.0, 0.8312), (-1.0, 0.0, 0.7898), (-1.0, 0.0, 0.8312), (1.989, 0.6344, 0.8207), (2.0, 0.64, 0.7899), (-0.9895, 0.6344, 0.8207), (-1.0, 0.64, 0.7899), (-0.9895, -0.6321, 0.8209), (-1.0, -0.6355, 0.7897), (1.989, -0.6321, 0.8209), (2.0, -0.6355, 0.7897), (1.616, -0.994, 0.789), (1.616, -0.994, 0.832), (-0.4013, -0.994, 0.7879), (-0.4013, -0.994, 0.8314), (1.326, -0.994, 0.8323), (1.326, -0.994, 0.7888), (-0.6908, -0.994, 0.832), (-0.6908, -0.994, 0.789), (0.6491, 0.9999, 0.8309), (0.6491, 0.9999, 0.7901), (-0.4013, -1.0, 0.7877), (-0.4013, -1.0, 0.8315), (1.624, -1.0, 0.7889), (1.624, -1.0, 0.8322), (-0.6991, -1.0, 0.8322), (-0.6991, -1.0, 0.7889), (1.616, -0.994, 0.8213), (1.616, -0.994, 0.7997), (-0.6908, -0.994, 0.7997), (-0.6908, -0.994, 0.8213), (-0.3946, -0.994, 0.8217), (-0.3946, -0.994, 0.7993), (1.326, -1.0, 0.8324), (1.326, -1.0, 0.7886), (1.989, -0.001085, 0.8207), (2.0, -0.6355, 0.8313), (1.989, -0.6321, 0.8002), (1.989, -0.001085, 0.8003), (-0.9895, -0.994, 0.821), (-1.0, -0.6355, 0.8313), (-0.9895, -0.6321, 0.8002), (-0.9895, -0.994, 0.8), (-0.9895, -0.001085, 0.8207), (-1.0, 0.64, 0.8312), (-0.9895, 0.6344, 0.8003), (-0.9895, -0.001085, 0.8003), (0.3507, 0.9999, 0.7901), (0.3507, 0.9999, 0.8309), (1.989, 0.9919, 0.8207), (2.0, 0.64, 0.8312), (1.989, 0.6344, 0.8003), (1.989, 0.9919, 0.8003), (0.3518, -0.994, 0.7994), (0.6491, -1.0, 0.789), (0.6479, -0.994, 0.8216), (0.3518, -0.994, 0.8216), (1.616, 0.9919, 0.8003), (1.326, 1.0, 0.7897), (1.32, 0.9919, 0.8209), (1.616, 0.9919, 0.8207), (-0.3946, 0.9919, 0.8002), (-0.6991, 1.0, 0.7898), (-0.6908, 0.9919, 0.8207), (-0.3946, 0.9919, 0.8209), (1.32, -0.994, 0.7993), (1.32, -0.994, 0.8217), (-0.9895, 0.9919, 0.8207), (-0.9895, 0.9919, 0.8003), (2.0, -1.0, 0.8315), (1.989, -0.994, 0.8)], [], [(42, 141, 130, 34), (16, 140, 123, 17), (84, 99, 31, 0), (14, 134, 117, 15), (74, 153, 128, 33), (86, 100, 27, 14), (85, 97, 22, 5), (87, 98, 18, 12), (89, 94, 4, 19), (92, 157, 133, 35), (90, 96, 13, 30), (121, 22, 102, 171), (91, 93, 1, 26), (127, 27, 108, 169), (88, 95, 15, 23), (86, 14, 15, 95), (87, 12, 13, 96), (36, 13, 12, 37), (38, 9, 8, 39), (40, 18, 19, 41), (97, 88, 105, 112), (89, 19, 18, 98), (42, 21, 20, 43), (44, 24, 25, 45), (90, 30, 31, 99), (22, 97, 112, 102), (46, 31, 30, 47), (29, 142, 125, 28), (9, 38, 43, 20), (23, 138, 180, 103), (129, 3, 28, 125), (166, 10, 17, 123), (27, 100, 113, 108), (138, 23, 15, 117), (18, 40, 37, 12), (2, 33, 45, 25), (24, 44, 39, 8), (21, 42, 34, 6), (13, 36, 47, 30), (31, 46, 32, 0), (94, 92, 35, 4), (4, 35, 41, 19), (75, 74, 33, 2), (84, 101, 65, 48), (67, 83, 64, 50), (82, 62, 63, 73), (81, 60, 61, 72), (80, 58, 59, 71), (79, 56, 57, 70), (78, 54, 55, 69), (77, 52, 53, 68), (79, 68, 53, 56), (82, 66, 49, 62), (81, 69, 55, 60), (80, 67, 50, 58), (78, 71, 59, 54), (76, 70, 57, 51), (77, 73, 63, 52), (75, 72, 61, 48), (101, 155, 148, 65), (34, 130, 151, 83), (2, 25, 72, 75), (11, 29, 73, 77), (7, 16, 70, 76), (9, 20, 71, 78), (21, 6, 67, 80), (24, 8, 69, 81), (28, 3, 66, 82), (17, 10, 68, 79), (44, 143, 194, 39), (9, 78, 69, 8), (17, 79, 70, 16), (21, 80, 71, 20), (24, 81, 72, 25), (28, 82, 73, 29), (6, 34, 83, 67), (48, 65, 74, 75), (65, 148, 153, 74), (46, 145, 114, 32), (0, 32, 101, 84), (50, 64, 92, 94), (62, 91, 100, 63), (60, 90, 99, 61), (58, 89, 98, 59), (56, 88, 97, 57), (54, 87, 96, 55), (52, 86, 95, 53), (56, 53, 95, 88), (62, 49, 93, 91), (60, 55, 96, 90), (58, 50, 94, 89), (54, 59, 98, 87), (51, 57, 97, 85), (52, 63, 100, 86), (48, 61, 99, 84), (64, 146, 157, 92), (88, 23, 103, 105), (100, 91, 106, 113), (91, 26, 107, 106), (40, 41, 104, 110), (46, 47, 109, 111), (36, 135, 126, 47), (26, 144, 172, 107), (35, 133, 120, 41), (139, 40, 110, 181), (216, 5, 22, 121), (83, 151, 146, 64), (134, 14, 27, 127), (197, 76, 51, 147), (144, 26, 1, 115), (187, 93, 49, 149), (142, 29, 11, 195), (140, 16, 7, 131), (149, 49, 66, 191), (147, 51, 85, 183), (40, 139, 201, 37), (38, 167, 205, 43), (33, 128, 209, 45), (145, 46, 111, 173), (141, 42, 43, 205), (135, 36, 37, 201), (143, 44, 45, 209), (131, 7, 76, 197), (47, 126, 168, 109), (32, 114, 155, 101), (183, 85, 5, 216), (41, 120, 170, 104), (191, 66, 3, 129), (212, 163, 162, 213), (115, 1, 93, 187), (136, 137, 167, 166), (160, 161, 169, 168), (159, 174, 121, 171), (175, 158, 170, 120), (165, 176, 145, 173), (177, 164, 172, 144), (161, 178, 127, 169), (179, 160, 168, 126), (162, 163, 181, 180), (156, 182, 147, 183), (185, 184, 157, 146), (154, 186, 115, 187), (189, 188, 155, 114), (152, 190, 149, 191), (193, 192, 153, 148), (118, 119, 195, 194), (150, 196, 131, 197), (199, 198, 151, 130), (190, 154, 187, 149), (188, 193, 148, 155), (182, 150, 197, 147), (198, 185, 146, 151), (116, 200, 135, 201), (203, 202, 117, 134), (122, 204, 141, 205), (207, 206, 123, 140), (124, 208, 143, 209), (211, 210, 125, 142), (163, 212, 139, 181), (213, 162, 180, 138), (206, 136, 166, 123), (137, 122, 205, 167), (202, 213, 138, 117), (212, 116, 201, 139), (210, 214, 129, 125), (215, 124, 209, 128), (119, 211, 142, 195), (208, 118, 194, 143), (196, 207, 140, 131), (204, 199, 130, 141), (178, 203, 134, 127), (200, 179, 126, 135), (186, 177, 144, 115), (176, 189, 114, 145), (132, 156, 183, 216), (184, 217, 133, 157), (174, 132, 216, 121), (217, 175, 120, 133), (214, 152, 191, 129), (192, 215, 128, 153)])
_uv = me_cube_006.uv_layers.new(name='UVMap')
_uv.uv.foreach_set('vector', [0.5618, 0.4687, 0.59, 0.4687, 0.59, 0.5, 0.5618, 0.5, 0.625, 0.4687, 0.5969, 0.4687, 0.5969, 0.4438, 0.625, 0.4438, 0.125, 0.7044, 0.1501, 0.7044, 0.1501, 0.75, 0.125, 0.75, 0.625, 0.8874, 0.597, 0.8874, 0.597, 0.8626, 0.625, 0.8626, 0.5618, 0.205, 0.59, 0.205, 0.59, 0.25, 0.5618, 0.25, 0.7624, 0.7044, 0.8251, 0.7044, 0.8251, 0.75, 0.7624, 0.75, 0.625, 0.7044, 0.6563, 0.7044, 0.6563, 0.75, 0.625, 0.75, 0.2624, 0.7044, 0.3188, 0.7044, 0.3188, 0.75, 0.2624, 0.75, 0.3437, 0.7044, 0.375, 0.7044, 0.375, 0.75, 0.3437, 0.75, 0.5618, 0.7044, 0.5899, 0.7044, 0.5899, 0.75, 0.5618, 0.75, 0.1749, 0.7044, 0.2376, 0.7044, 0.2376, 0.75, 0.1749, 0.75, 0.0, 0.0, 0.0, 0.0, 0.0, 0.0, 0.0, 0.0, 0.8499, 0.7044, 0.875, 0.7044, 0.875, 0.75, 0.8499, 0.75, 0.0, 0.0, 0.0, 0.0, 0.0, 0.0, 0.0, 0.0, 0.6812, 0.7044, 0.7376, 0.7044, 0.7376, 0.75, 0.6812, 0.75, 0.7624, 0.7044, 0.7624, 0.75, 0.7376, 0.75, 0.7376, 0.7044, 0.2624, 0.7044, 0.2624, 0.75, 0.2376, 0.75, 0.2376, 0.7044, 0.5618, 0.8874, 0.375, 0.8874, 0.375, 0.8626, 0.5618, 0.8626, 0.5618, 0.3874, 0.375, 0.3874, 0.375, 0.3626, 0.5618, 0.3626, 0.5618, 0.8062, 0.375, 0.8062, 0.375, 0.7813, 0.5618, 0.7813, 0.6563, 0.7044, 0.6812, 0.7044, 0.6812, 0.7044, 0.6563, 0.7044, 0.3437, 0.7044, 0.3437, 0.75, 0.3188, 0.75, 0.3188, 0.7044, 0.5618, 0.4687, 0.375, 0.4687, 0.375, 0.4438, 0.5618, 0.4438, 0.5618, 0.2999, 0.375, 0.2999, 0.375, 0.2751, 0.5618, 0.2751, 0.1749, 0.7044, 0.1749, 0.75, 0.1501, 0.75, 0.1501, 0.7044, 0.6563, 0.75, 0.6563, 0.7044, 0.6563, 0.7044, 0.6563, 0.75, 0.5618, 0.9749, 0.375, 0.9749, 0.375, 0.9501, 0.5618, 0.9501, 0.625, 0.2999, 0.5969, 0.2999, 0.5969, 0.2751, 0.625, 0.2751, 0.375, 0.3874, 0.5618, 0.3874, 0.5618, 0.4438, 0.375, 0.4438, 0.0, 0.0, 0.0, 0.0, 0.0, 0.0, 0.0, 0.0, 0.5969, 0.25, 0.625, 0.25, 0.625, 0.2751, 0.5969, 0.2751, 0.5969, 0.3874, 0.625, 0.3874, 0.625, 0.4438, 0.5969, 0.4438, 0.8251, 0.75, 0.8251, 0.7044, 0.8251, 0.7044, 0.8251, 0.75, 0.597, 0.8062, 0.625, 0.8062, 0.625, 0.8626, 0.597, 0.8626, 0.375, 0.8062, 0.5618, 0.8062, 0.5618, 0.8626, 0.375, 0.8626, 0.375, 0.25, 0.5618, 0.25, 0.5618, 0.2751, 0.375, 0.2751, 0.375, 0.2999, 0.5618, 0.2999, 0.5618, 0.3626, 0.375, 0.3626, 0.375, 0.4687, 0.5618, 0.4687, 0.5618, 0.5, 0.375, 0.5, 0.375, 0.8874, 0.5618, 0.8874, 0.5618, 0.9501, 0.375, 0.9501, 0.375, 0.9749, 0.5618, 0.9749, 0.5618, 1.0, 0.375, 1.0, 0.375, 0.7044, 0.5618, 0.7044, 0.5618, 0.75, 0.375, 0.75, 0.375, 0.75, 0.5618, 0.75, 0.5618, 0.7813, 0.375, 0.7813, 0.375, 0.205, 0.5618, 0.205, 0.5618, 0.25, 0.375, 0.25, 0.375, 0.04556, 0.5618, 0.04556, 0.5618, 0.125, 0.375, 0.125, 0.375, 0.545, 0.5618, 0.545, 0.5618, 0.625, 0.375, 0.625, 0.8499, 0.545, 0.8499, 0.625, 0.8251, 0.625, 0.8251, 0.545, 0.1749, 0.545, 0.1749, 0.625, 0.1501, 0.625, 0.1501, 0.545, 0.3437, 0.545, 0.3437, 0.625, 0.3188, 0.625, 0.3188, 0.545, 0.6812, 0.545, 0.6812, 0.625, 0.6563, 0.625, 0.6563, 0.545, 0.2624, 0.545, 0.2624, 0.625, 0.2376, 0.625, 0.2376, 0.545, 0.7624, 0.545, 0.7624, 0.625, 0.7376, 0.625, 0.7376, 0.545, 0.6812, 0.545, 0.7376, 0.545, 0.7376, 0.625, 0.6812, 0.625, 0.8499, 0.545, 0.875, 0.545, 0.875, 0.625, 0.8499, 0.625, 0.1749, 0.545, 0.2376, 0.545, 0.2376, 0.625, 0.1749, 0.625, 0.3437, 0.545, 0.375, 0.545, 0.375, 0.625, 0.3437, 0.625, 0.2624, 0.545, 0.3188, 0.545, 0.3188, 0.625, 0.2624, 0.625, 0.625, 0.545, 0.6563, 0.545, 0.6563, 0.625, 0.625, 0.625, 0.7624, 0.545, 0.8251, 0.545, 0.8251, 0.625, 0.7624, 0.625, 0.125, 0.545, 0.1501, 0.545, 0.1501, 0.625, 0.125, 0.625, 0.5618, 0.04556, 0.5899, 0.04556, 0.59, 0.125, 0.5618, 0.125, 0.5618, 0.5, 0.59, 0.5, 0.59, 0.545, 0.5618, 0.545, 0.125, 0.5, 0.1501, 0.5, 0.1501, 0.545, 0.125, 0.545, 0.7624, 0.5, 0.8251, 0.5, 0.8251, 0.545, 0.7624, 0.545, 0.625, 0.5, 0.6563, 0.5, 0.6563, 0.545, 0.625, 0.545, 0.2624, 0.5, 0.3188, 0.5, 0.3188, 0.545, 0.2624, 0.545, 0.3437, 0.5, 0.375, 0.5, 0.375, 0.545, 0.3437, 0.545, 0.1749, 0.5, 0.2376, 0.5, 0.2376, 0.545, 0.1749, 0.545, 0.8499, 0.5, 0.875, 0.5, 0.875, 0.545, 0.8499, 0.545, 0.6812, 0.5, 0.7376, 0.5, 0.7376, 0.545, 0.6812, 0.545, 0.5618, 0.2999, 0.5899, 0.2999, 0.5899, 0.3626, 0.5618, 0.3626, 0.2624, 0.5, 0.2624, 0.545, 0.2376, 0.545, 0.2376, 0.5, 0.6812, 0.5, 0.6812, 0.545, 0.6563, 0.545, 0.6563, 0.5, 0.3437, 0.5, 0.3437, 0.545, 0.3188, 0.545, 0.3188, 0.5, 0.1749, 0.5, 0.1749, 0.545, 0.1501, 0.545, 0.1501, 0.5, 0.8499, 0.5, 0.8499, 0.545, 0.8251, 0.545, 0.8251, 0.5, 0.375, 0.5, 0.5618, 0.5, 0.5618, 0.545, 0.375, 0.545, 0.375, 0.125, 0.5618, 0.125, 0.5618, 0.205, 0.375, 0.205, 0.5618, 0.125, 0.59, 0.125, 0.59, 0.205, 0.5618, 0.205, 0.5618, 0.9749, 0.5899, 0.9749, 0.5899, 1.0, 0.5618, 1.0, 0.375, 0.0, 0.5618, 0.0, 0.5618, 0.04556, 0.375, 0.04556, 0.375, 0.625, 0.5618, 0.625, 0.5618, 0.7044, 0.375, 0.7044, 0.8499, 0.625, 0.8499, 0.7044, 0.8251, 0.7044, 0.8251, 0.625, 0.1749, 0.625, 0.1749, 0.7044, 0.1501, 0.7044, 0.1501, 0.625, 0.3437, 0.625, 0.3437, 0.7044, 0.3188, 0.7044, 0.3188, 0.625, 0.6812, 0.625, 0.6812, 0.7044, 0.6563, 0.7044, 0.6563, 0.625, 0.2624, 0.625, 0.2624, 0.7044, 0.2376, 0.7044, 0.2376, 0.625, 0.7624, 0.625, 0.7624, 0.7044, 0.7376, 0.7044, 0.7376, 0.625, 0.6812, 0.625, 0.7376, 0.625, 0.7376, 0.7044, 0.6812, 0.7044, 0.8499, 0.625, 0.875, 0.625, 0.875, 0.7044, 0.8499, 0.7044, 0.1749, 0.625, 0.2376, 0.625, 0.2376, 0.7044, 0.1749, 0.7044, 0.3437, 0.625, 0.375, 0.625, 0.375, 0.7044, 0.3437, 0.7044, 0.2624, 0.625, 0.3188, 0.625, 0.3188, 0.7044, 0.2624, 0.7044, 0.625, 0.625, 0.6563, 0.625, 0.6563, 0.7044, 0.625, 0.7044, 0.7624, 0.625, 0.8251, 0.625, 0.8251, 0.7044, 0.7624, 0.7044, 0.125, 0.625, 0.1501, 0.625, 0.1501, 0.7044, 0.125, 0.7044, 0.5618, 0.625, 0.59, 0.625, 0.5899, 0.7044, 0.5618, 0.7044, 0.6812, 0.7044, 0.6812, 0.75, 0.6812, 0.75, 0.6812, 0.7044, 0.8251, 0.7044, 0.8499, 0.7044, 0.8499, 0.7044, 0.8251, 0.7044, 0.8499, 0.7044, 0.8499, 0.75, 0.8499, 0.75, 0.8499, 0.7044, 0.5618, 0.8062, 0.5618, 0.7813, 0.5618, 0.7813, 0.5618, 0.8062, 0.5618, 0.9749, 0.5618, 0.9501, 0.5618, 0.9501, 0.5618, 0.9749, 0.5618, 0.8874, 0.5898, 0.8874, 0.5898, 0.9501, 0.5618, 0.9501, 0.0, 0.0, 0.0, 0.0, 0.0, 0.0, 0.0, 0.0, 0.5618, 0.75, 0.5899, 0.75, 0.5899, 0.7813, 0.5618, 0.7813, 0.0, 0.0, 0.0, 0.0, 0.0, 0.0, 0.0, 0.0, 0.5969, 0.75, 0.625, 0.75, 0.625, 0.7813, 0.597, 0.7813, 0.5618, 0.545, 0.59, 0.545, 0.59, 0.625, 0.5618, 0.625, 0.597, 0.8874, 0.625, 0.8874, 0.625, 0.9501, 0.597, 0.9501, 0.5969, 0.545, 0.625, 0.545, 0.625, 0.625, 0.5969, 0.625, 0.597, 0.9749, 0.625, 0.9749, 0.625, 1.0, 0.5969, 1.0, 0.5969, 0.04556, 0.625, 0.04556, 0.625, 0.125, 0.5969, 0.125, 0.5969, 0.2999, 0.625, 0.2999, 0.625, 0.3626, 0.5969, 0.3626, 0.5969, 0.4687, 0.625, 0.4687, 0.625, 0.5, 0.5969, 0.5, 0.5969, 0.125, 0.625, 0.125, 0.625, 0.205, 0.5969, 0.205, 0.5969, 0.625, 0.625, 0.625, 0.625, 0.7044, 0.5969, 0.7044, 0.5618, 0.8062, 0.5898, 0.8062, 0.5898, 0.8626, 0.5618, 0.8626, 0.5618, 0.3874, 0.5899, 0.3874, 0.5899, 0.4438, 0.5618, 0.4438, 0.5618, 0.25, 0.59, 0.25, 0.59, 0.2751, 0.5618, 0.2751, 0.0, 0.0, 0.0, 0.0, 0.0, 0.0, 0.0, 0.0, 0.59, 0.4687, 0.5618, 0.4687, 0.5618, 0.4438, 0.5899, 0.4438, 0.5898, 0.8874, 0.5618, 0.8874, 0.5618, 0.8626, 0.5898, 0.8626, 0.5899, 0.2999, 0.5618, 0.2999, 0.5618, 0.2751, 0.59, 0.2751, 0.5969, 0.5, 0.625, 0.5, 0.625, 0.545, 0.5969, 0.545, 0.0, 0.0, 0.0, 0.0, 0.0, 0.0, 0.0, 0.0, 0.5618, 0.0, 0.5899, 0.0, 0.5899, 0.04556, 0.5618, 0.04556, 0.5969, 0.7044, 0.625, 0.7044, 0.625, 0.75, 0.5969, 0.75, 0.0, 0.0, 0.0, 0.0, 0.0, 0.0, 0.0, 0.0, 0.5969, 0.205, 0.625, 0.205, 0.625, 0.25, 0.5969, 0.25, 0.5915, 0.8062, 0.0, 0.0, 0.0, 0.0, 0.5953, 0.8062, 0.5969, 0.0, 0.625, 0.0, 0.625, 0.04556, 0.5969, 0.04556, 0.5952, 0.3883, 0.5916, 0.3883, 0.5899, 0.3874, 0.5969, 0.3874, 0.0, 0.0, 0.0, 0.0, 0.5971, 0.9501, 0.5898, 0.9501, 0.0, 0.0, 0.5952, 0.7813, 0.597, 0.7813, 0.597, 0.7813, 0.5916, 0.7813, 0.0, 0.0, 0.5898, 0.7813, 0.5899, 0.7813, 0.0, 0.0, 0.5916, 0.9749, 0.5899, 0.9749, 0.5898, 0.9749, 0.5952, 0.9749, 0.0, 0.0, 0.597, 0.9749, 0.597, 0.9749, 0.0, 0.0, 0.5953, 0.9501, 0.597, 0.9501, 0.5971, 0.9501, 0.5915, 0.9501, 0.0, 0.0, 0.5898, 0.9501, 0.5898, 0.9501, 0.0, 0.0, 0.0, 0.0, 0.5898, 0.8062, 0.5971, 0.8062, 0.5952, 0.7044, 0.5951, 0.625, 0.5969, 0.625, 0.5969, 0.7044, 0.5917, 0.625, 0.5917, 0.7044, 0.5899, 0.7044, 0.59, 0.625, 0.5952, 0.04556, 0.5952, -3.278e-07, 0.5969, 0.0, 0.5969, 0.04556, 0.5917, -3.278e-07, 0.5917, 0.04556, 0.5899, 0.04556, 0.5899, 0.0, 0.5951, 0.205, 0.5951, 0.125, 0.5969, 0.125, 0.5969, 0.205, 0.5917, 0.125, 0.5917, 0.205, 0.59, 0.205, 0.59, 0.125, 0.5916, 0.3617, 0.5952, 0.3617, 0.5969, 0.3626, 0.5899, 0.3626, 0.5951, 0.545, 0.5951, 0.5, 0.5969, 0.5, 0.5969, 0.545, 0.5917, 0.5, 0.5917, 0.545, 0.59, 0.545, 0.59, 0.5, 0.5951, 0.125, 0.5952, 0.04556, 0.5969, 0.04556, 0.5969, 0.125, 0.5917, 0.04556, 0.5917, 0.125, 0.59, 0.125, 0.5899, 0.04556, 0.5951, 0.625, 0.5951, 0.545, 0.5969, 0.545, 0.5969, 0.625, 0.5917, 0.545, 0.5917, 0.625, 0.59, 0.625, 0.59, 0.545, 0.5916, 0.8626, 0.5916, 0.8874, 0.5898, 0.8874, 0.5898, 0.8626, 0.5953, 0.8874, 0.5953, 0.8626, 0.597, 0.8626, 0.597, 0.8874, 0.5917, 0.4438, 0.5917, 0.4687, 0.59, 0.4687, 0.5899, 0.4438, 0.5951, 0.4687, 0.5952, 0.4438, 0.5969, 0.4438, 0.5969, 0.4687, 0.5917, 0.2751, 0.5917, 0.2999, 0.5899, 0.2999, 0.59, 0.2751, 0.5952, 0.2999, 0.5951, 0.2751, 0.5969, 0.2751, 0.5969, 0.2999, 0.0, 0.0, 0.5915, 0.8062, 0.5898, 0.8062, 0.5898, 0.8062, 0.5953, 0.8062, 0.0, 0.0, 0.5971, 0.8062, 0.597, 0.8062, 0.5952, 0.4438, 0.5952, 0.3883, 0.5969, 0.3874, 0.5969, 0.4438, 0.5916, 0.3883, 0.5917, 0.4438, 0.5899, 0.4438, 0.5899, 0.3874, 0.5953, 0.8626, 0.5953, 0.8062, 0.597, 0.8062, 0.597, 0.8626, 0.5915, 0.8062, 0.5916, 0.8626, 0.5898, 0.8626, 0.5898, 0.8062, 0.5951, 0.2751, 0.5951, 0.25, 0.5969, 0.25, 0.5969, 0.2751, 0.5917, 0.25, 0.5917, 0.2751, 0.59, 0.2751, 0.59, 0.25, 0.5952, 0.3617, 0.5952, 0.2999, 0.5969, 0.2999, 0.5969, 0.3626, 0.5917, 0.2999, 0.5916, 0.3617, 0.5899, 0.3626, 0.5899, 0.2999, 0.5951, 0.5, 0.5951, 0.4687, 0.5969, 0.4687, 0.5969, 0.5, 0.5917, 0.4687, 0.5917, 0.5, 0.59, 0.5, 0.59, 0.4687, 0.5953, 0.9501, 0.5953, 0.8874, 0.597, 0.8874, 0.597, 0.9501, 0.5916, 0.8874, 0.5915, 0.9501, 0.5898, 0.9501, 0.5898, 0.8874, 0.5952, 1.0, 0.5952, 0.9749, 0.597, 0.9749, 0.5969, 1.0, 0.5916, 0.9749, 0.5917, 1.0, 0.5899, 1.0, 0.5899, 0.9749, 0.5952, 0.75, 0.5952, 0.7044, 0.5969, 0.7044, 0.5969, 0.75, 0.5917, 0.7044, 0.5917, 0.75, 0.5899, 0.75, 0.5899, 0.7044, 0.5952, 0.7813, 0.5952, 0.75, 0.5969, 0.75, 0.597, 0.7813, 0.5917, 0.75, 0.5916, 0.7813, 0.5899, 0.7813, 0.5899, 0.75, 0.5951, 0.25, 0.5951, 0.205, 0.5969, 0.205, 0.5969, 0.25, 0.5917, 0.205, 0.5917, 0.25, 0.59, 0.25, 0.59, 0.205])
me_cube_006.update()
me_cube_007 = bpy.data.meshes.new('Cube.007')
me_cube_007.from_pydata([(0.6479, -0.994, 0.7994), (0.3507, 0.992, 0.8003), (0.3507, 0.992, 0.8207), (1.32, 0.9919, 0.8002), (-0.6908, 0.9919, 0.8003), (1.989, -0.994, 0.821), (0.6491, 0.992, 0.8207), (0.6491, 0.992, 0.8003), (1.989, 0.6344, 0.8207), (-0.9895, 0.6344, 0.8207), (-0.9895, -0.6321, 0.8209), (1.989, -0.6321, 0.8209), (1.616, -0.994, 0.789), (1.616, -0.994, 0.832), (-0.4013, -0.994, 0.7879), (-0.4013, -0.994, 0.8314), (-0.6908, -0.994, 0.832), (-0.6908, -0.994, 0.789), (1.624, -1.0, 0.7889), (1.624, -1.0, 0.8322), (-0.6991, -1.0, 0.8322), (-0.6991, -1.0, 0.7889), (1.616, -0.994, 0.8213), (1.616, -0.994, 0.7997), (-0.6908, -0.994, 0.7997), (-0.6908, -0.994, 0.8213), (-0.3946, -0.994, 0.8217), (-0.3946, -0.994, 0.7993), (1.989, -0.001085, 0.8207), (1.989, -0.6321, 0.8002), (1.989, -0.001085, 0.8003), (-0.9895, -0.994, 0.821), (-0.9895, -0.6321, 0.8002), (-0.9895, -0.994, 0.8), (-0.9895, -0.001085, 0.8207), (-0.9895, 0.6344, 0.8003), (-0.9895, -0.001085, 0.8003), (1.989, 0.9919, 0.8207), (1.989, 0.6344, 0.8003), (1.989, 0.9919, 0.8003), (0.3518, -0.994, 0.7994), (0.6479, -0.994, 0.8216), (0.3518, -0.994, 0.8216), (1.616, 0.9919, 0.8003), (1.32, 0.9919, 0.8209), (1.616, 0.9919, 0.8207), (-0.3946, 0.9919, 0.8002), (-0.6908, 0.9919, 0.8207), (-0.3946, 0.9919, 0.8209), (1.32, -0.994, 0.7993), (1.32, -0.994, 0.8217), (-0.9895, 0.9919, 0.8207), (-0.9895, 0.9919, 0.8003), (1.989, -0.994, 0.8)], [], [(22, 13, 12, 23), (24, 17, 16, 25), (26, 15, 14, 27), (28, 11, 29, 30), (31, 10, 32, 33), (34, 9, 35, 36), (37, 8, 38, 39), (10, 34, 36, 32), (8, 28, 30, 38), (40, 0, 41, 42), (43, 3, 44, 45), (46, 4, 47, 48), (6, 44, 3, 7), (50, 41, 0, 49), (51, 47, 4, 52), (48, 2, 1, 46), (45, 37, 39, 43), (42, 26, 27, 40), (25, 31, 33, 24), (11, 5, 53, 29), (5, 22, 23, 53), (9, 51, 52, 35), (12, 13, 19, 18), (16, 17, 21, 20)])
_uv = me_cube_007.uv_layers.new(name='UVMap')
_uv.uv.foreach_set('vector', [0.5952, 0.7813, 0.0, 0.0, 0.0, 0.0, 0.5916, 0.7813, 0.5916, 0.9749, 0.0, 0.0, 0.0, 0.0, 0.5952, 0.9749, 0.5953, 0.9501, 0.0, 0.0, 0.0, 0.0, 0.5915, 0.9501, 0.5951, 0.625, 0.5952, 0.7044, 0.5917, 0.7044, 0.5917, 0.625, 0.5952, -3.278e-07, 0.5952, 0.04556, 0.5917, 0.04556, 0.5917, -3.278e-07, 0.5951, 0.125, 0.5951, 0.205, 0.5917, 0.205, 0.5917, 0.125, 0.5951, 0.5, 0.5951, 0.545, 0.5917, 0.545, 0.5917, 0.5, 0.5952, 0.04556, 0.5951, 0.125, 0.5917, 0.125, 0.5917, 0.04556, 0.5951, 0.545, 0.5951, 0.625, 0.5917, 0.625, 0.5917, 0.545, 0.5916, 0.8874, 0.5916, 0.8626, 0.5953, 0.8626, 0.5953, 0.8874, 0.5917, 0.4687, 0.5917, 0.4438, 0.5952, 0.4438, 0.5951, 0.4687, 0.5917, 0.2999, 0.5917, 0.2751, 0.5951, 0.2751, 0.5952, 0.2999, 0.5952, 0.3883, 0.5952, 0.4438, 0.5917, 0.4438, 0.5916, 0.3883, 0.5953, 0.8062, 0.5953, 0.8626, 0.5916, 0.8626, 0.5915, 0.8062, 0.5951, 0.25, 0.5951, 0.2751, 0.5917, 0.2751, 0.5917, 0.25, 0.5952, 0.2999, 0.5952, 0.3617, 0.5916, 0.3617, 0.5917, 0.2999, 0.5951, 0.4687, 0.5951, 0.5, 0.5917, 0.5, 0.5917, 0.4687, 0.5953, 0.8874, 0.5953, 0.9501, 0.5915, 0.9501, 0.5916, 0.8874, 0.5952, 0.9749, 0.5952, 1.0, 0.5917, 1.0, 0.5916, 0.9749, 0.5952, 0.7044, 0.5952, 0.75, 0.5917, 0.75, 0.5917, 0.7044, 0.5952, 0.75, 0.5952, 0.7813, 0.5916, 0.7813, 0.5917, 0.75, 0.5951, 0.205, 0.5951, 0.25, 0.5917, 0.25, 0.5917, 0.205, 0.0, 0.0, 0.0, 0.0, 0.597, 0.7813, 0.5898, 0.7813, 0.0, 0.0, 0.0, 0.0, 0.5898, 0.9749, 0.597, 0.9749])
me_cube_007.update()
me_cube_008 = bpy.data.meshes.new('Cube.008')
me_cube_008.from_pydata([(0.6491, 1.0, 1.0), (0.3509, 1.0, 1.0), (0.6491, 1.0, 0.621), (0.3509, 1.0, 0.621), (0.6491, 0.64, 1.0), (0.3509, 0.64, 1.0), (1.624, -1.0, 1.0), (1.326, -1.0, 1.0), (1.624, -1.0, 0.621), (1.326, -0.6355, 1.0), (-0.6991, -0.6355, 1.0), (-0.6991, -1.0, 1.0), (-0.4009, -1.0, 1.0), (-0.4009, -1.0, 0.621), (1.326, -1.0, 0.621), (-0.6991, -1.0, 0.621), (1.624, -0.6355, 1.0), (-0.4009, -0.6355, 1.0), (1.624, -1.014, 1.014), (1.326, -1.014, 1.014), (1.624, -1.014, 0.6352), (1.326, -0.6496, 1.014), (-0.6991, -0.6496, 1.014), (-0.6991, -1.014, 1.014), (-0.4009, -1.014, 1.014), (-0.4009, -1.014, 0.6352), (1.326, -1.014, 0.6352), (-0.6991, -1.014, 0.6352), (1.624, -0.6496, 1.014), (-0.4009, -0.6496, 1.014), (0.6491, 1.014, 1.014), (0.3509, 1.014, 1.014), (0.6491, 0.6541, 1.014), (0.3509, 1.014, 0.6352), (0.6491, 1.014, 0.6352), (0.3509, 0.6541, 1.014), (1.624, -1.014, 0.8465), (1.624, -1.014, 0.8028), (-0.4009, -1.014, 0.8466), (-0.4009, -1.014, 0.8028), (1.326, -1.014, 0.8466), (1.326, -1.014, 0.8028), (-0.6991, -1.014, 0.8028), (-0.6991, -1.014, 0.8465), (0.3509, 1.014, 0.8035), (0.3509, 1.014, 0.8459), (0.6491, 1.014, 0.8035), (0.6491, 1.014, 0.8459), (0.6491, 0.9999, 0.8309), (0.6491, 0.9999, 0.7901), (-0.4013, -1.0, 0.7877), (-0.4013, -1.0, 0.8315), (1.624, -1.0, 0.7889), (1.624, -1.0, 0.8322), (-0.6991, -1.0, 0.8322), (-0.6991, -1.0, 0.7889), (1.326, -1.0, 0.8324), (1.326, -1.0, 0.7886), (0.3507, 0.9999, 0.7901), (0.3507, 0.9999, 0.8309)], [], [(49, 2, 34, 46), (59, 1, 31, 45), (2, 3, 33, 34), (53, 6, 18, 36), (16, 9, 21, 28), (7, 56, 40, 19), (14, 8, 20, 26), (9, 7, 19, 21), (21, 19, 18, 28), (22, 23, 24, 29), (30, 47, 45, 31), (23, 43, 38, 24), (10, 11, 23, 22), (6, 16, 28, 18), (11, 54, 43, 23), (12, 17, 29, 24), (8, 52, 37, 20), (15, 13, 25, 27), (13, 50, 39, 25), (17, 10, 22, 29), (31, 35, 32, 30), (4, 0, 30, 32), (0, 48, 47, 30), (1, 5, 35, 31), (5, 4, 32, 35), (46, 34, 33, 44), (57, 14, 26, 41), (51, 12, 24, 38), (19, 40, 36, 18), (41, 26, 20, 37), (42, 27, 25, 39), (55, 15, 27, 42), (3, 58, 44, 33), (49, 46, 47, 48), (46, 44, 45, 47), (51, 38, 39, 50), (53, 36, 37, 52), (55, 42, 43, 54), (41, 37, 36, 40), (42, 39, 38, 43), (57, 41, 40, 56), (59, 45, 44, 58)])
_uv = me_cube_008.uv_layers.new(name='UVMap')
_uv.uv.foreach_set('vector', [0.5899, 0.3874, 0.5618, 0.3874, 0.5618, 0.3874, 0.5899, 0.3874, 0.5969, 0.3626, 0.625, 0.3626, 0.625, 0.3626, 0.597, 0.3626, 0.5618, 0.3874, 0.5618, 0.3626, 0.5618, 0.3626, 0.5618, 0.3874, 0.597, 0.7813, 0.625, 0.7813, 0.625, 0.7813, 0.5971, 0.7813, 0.6563, 0.7044, 0.6812, 0.7044, 0.6812, 0.7044, 0.6563, 0.7044, 0.625, 0.8062, 0.5971, 0.8062, 0.5971, 0.8062, 0.625, 0.8062, 0.5618, 0.8062, 0.5618, 0.7813, 0.5618, 0.7813, 0.5618, 0.8062, 0.6812, 0.7044, 0.6812, 0.75, 0.6812, 0.75, 0.6812, 0.7044, 0.6812, 0.7044, 0.6812, 0.75, 0.6563, 0.75, 0.6563, 0.7044, 0.8499, 0.7044, 0.8499, 0.75, 0.8251, 0.75, 0.8251, 0.7044, 0.625, 0.3874, 0.597, 0.3874, 0.597, 0.3626, 0.625, 0.3626, 0.625, 0.9749, 0.5971, 0.9749, 0.5971, 0.9501, 0.625, 0.9501, 0.8499, 0.7044, 0.8499, 0.75, 0.8499, 0.75, 0.8499, 0.7044, 0.6563, 0.75, 0.6563, 0.7044, 0.6563, 0.7044, 0.6563, 0.75, 0.625, 0.9749, 0.597, 0.9749, 0.5971, 0.9749, 0.625, 0.9749, 0.8251, 0.75, 0.8251, 0.7044, 0.8251, 0.7044, 0.8251, 0.75, 0.5618, 0.7813, 0.5898, 0.7813, 0.5898, 0.7813, 0.5618, 0.7813, 0.5618, 0.9749, 0.5618, 0.9501, 0.5618, 0.9501, 0.5618, 0.9749, 0.5618, 0.9501, 0.5898, 0.9501, 0.5898, 0.9501, 0.5618, 0.9501, 0.8251, 0.7044, 0.8499, 0.7044, 0.8499, 0.7044, 0.8251, 0.7044, 0.7624, 0.5, 0.7624, 0.545, 0.7376, 0.545, 0.7376, 0.5, 0.7376, 0.545, 0.7376, 0.5, 0.7376, 0.5, 0.7376, 0.545, 0.625, 0.3874, 0.5969, 0.3874, 0.597, 0.3874, 0.625, 0.3874, 0.7624, 0.5, 0.7624, 0.545, 0.7624, 0.545, 0.7624, 0.5, 0.7624, 0.545, 0.7376, 0.545, 0.7376, 0.545, 0.7624, 0.545, 0.5899, 0.3874, 0.5618, 0.3874, 0.5618, 0.3626, 0.5899, 0.3626, 0.5898, 0.8062, 0.5618, 0.8062, 0.5618, 0.8062, 0.5898, 0.8062, 0.5971, 0.9501, 0.625, 0.9501, 0.625, 0.9501, 0.5971, 0.9501, 0.625, 0.8062, 0.5971, 0.8062, 0.5971, 0.7813, 0.625, 0.7813, 0.5898, 0.8062, 0.5618, 0.8062, 0.5618, 0.7813, 0.5898, 0.7813, 0.5898, 0.9749, 0.5618, 0.9749, 0.5618, 0.9501, 0.5898, 0.9501, 0.5898, 0.9749, 0.5618, 0.9749, 0.5618, 0.9749, 0.5898, 0.9749, 0.5618, 0.3626, 0.5899, 0.3626, 0.5899, 0.3626, 0.5618, 0.3626, 0.5899, 0.3874, 0.5899, 0.3874, 0.597, 0.3874, 0.5969, 0.3874, 0.5899, 0.3874, 0.5899, 0.3626, 0.597, 0.3626, 0.597, 0.3874, 0.5971, 0.9501, 0.5971, 0.9501, 0.5898, 0.9501, 0.5898, 0.9501, 0.597, 0.7813, 0.5971, 0.7813, 0.5898, 0.7813, 0.5898, 0.7813, 0.5898, 0.9749, 0.5898, 0.9749, 0.5971, 0.9749, 0.597, 0.9749, 0.5898, 0.8062, 0.5898, 0.7813, 0.5971, 0.7813, 0.5971, 0.8062, 0.5898, 0.9749, 0.5898, 0.9501, 0.5971, 0.9501, 0.5971, 0.9749, 0.5898, 0.8062, 0.5898, 0.8062, 0.5971, 0.8062, 0.5971, 0.8062, 0.5969, 0.3626, 0.597, 0.3626, 0.5899, 0.3626, 0.5899, 0.3626])
me_cube_008.update()
me_cube_010 = bpy.data.meshes.new('Cube.010')
me_cube_010.from_pydata([(10.06, 0.26, -1.1), (10.06, 0.26, 1.1), (10.06, 0.34, -1.1), (10.06, 0.34, 1.1), (10.14, 0.26, -1.1), (10.14, 0.26, 1.1), (10.14, 0.34, -1.1), (10.14, 0.34, 1.1), (10.06, -0.34, -1.1), (10.06, -0.34, 1.1), (10.06, -0.26, -1.1), (10.06, -0.26, 1.1), (10.14, -0.34, -1.1), (10.14, -0.34, 1.1), (10.14, -0.26, -1.1), (10.14, -0.26, 1.1), (11.86, -0.34, -1.1), (11.86, -0.34, 1.1), (11.86, -0.26, -1.1), (11.86, -0.26, 1.1), (11.94, -0.34, -1.1), (11.94, -0.34, 1.1), (11.94, -0.26, -1.1), (11.94, -0.26, 1.1), (11.86, 0.26, -1.1), (11.86, 0.26, 1.1), (11.86, 0.34, -1.1), (11.86, 0.34, 1.1), (11.94, 0.26, -1.1), (11.94, 0.26, 1.1), (11.94, 0.34, -1.1), (11.94, 0.34, 1.1), (10.11, -0.2864, -0.01386), (10.11, -0.2864, 0.01386), (10.11, 0.2864, -0.01386), (10.11, 0.2864, 0.01386), (11.89, -0.2864, -0.01386), (11.89, -0.2864, 0.01386), (11.89, 0.2864, -0.01386), (11.89, 0.2864, 0.01386), (10.1, 0.3, -0.01386), (10.1, -0.3, -0.01386), (10.1, -0.3, 0.01386), (10.1, 0.3, 0.01386), (11.9, 0.3, -0.01386), (11.9, 0.3, 0.01386), (11.9, -0.3, -0.01386), (11.9, -0.3, 0.01386), (10.11, -0.2864, -0.7139), (10.11, -0.2864, -0.6861), (10.11, 0.2864, -0.7139), (10.11, 0.2864, -0.6861), (11.89, -0.2864, -0.7139), (11.89, -0.2864, -0.6861), (11.89, 0.2864, -0.7139), (11.89, 0.2864, -0.6861), (10.1, 0.3, -0.7139), (10.1, -0.3, -0.7139), (10.1, -0.3, -0.6861), (10.1, 0.3, -0.6861), (11.9, 0.3, -0.7139), (11.9, 0.3, -0.6861), (11.9, -0.3, -0.7139), (11.9, -0.3, -0.6861), (10.11, -0.2864, 0.6861), (10.11, -0.2864, 0.7139), (10.11, 0.2864, 0.6861), (10.11, 0.2864, 0.7139), (11.89, -0.2864, 0.6861), (11.89, -0.2864, 0.7139), (11.89, 0.2864, 0.6861), (11.89, 0.2864, 0.7139), (10.1, 0.3, 0.6861), (10.1, -0.3, 0.6861), (10.1, -0.3, 0.7139), (10.1, 0.3, 0.7139), (11.9, 0.3, 0.6861), (11.9, 0.3, 0.7139), (11.9, -0.3, 0.6861), (11.9, -0.3, 0.7139)], [], [(0, 1, 3, 2), (2, 3, 7, 6), (6, 7, 5, 4), (4, 5, 1, 0), (2, 6, 4, 0), (7, 3, 1, 5), (8, 9, 11, 10), (10, 11, 15, 14), (14, 15, 13, 12), (12, 13, 9, 8), (10, 14, 12, 8), (15, 11, 9, 13), (16, 17, 19, 18), (18, 19, 23, 22), (22, 23, 21, 20), (20, 21, 17, 16), (18, 22, 20, 16), (23, 19, 17, 21), (24, 25, 27, 26), (26, 27, 31, 30), (30, 31, 29, 28), (28, 29, 25, 24), (26, 30, 28, 24), (31, 27, 25, 29), (41, 42, 43, 40), (40, 43, 45, 44), (44, 45, 47, 46), (46, 47, 42, 41), (36, 37, 39, 38), (32, 33, 37, 36), (34, 32, 41, 40), (33, 35, 43, 42), (38, 34, 40, 44), (35, 39, 45, 43), (36, 38, 44, 46), (39, 37, 47, 45), (32, 36, 46, 41), (37, 33, 42, 47), (38, 39, 35, 34), (34, 35, 33, 32), (57, 58, 59, 56), (56, 59, 61, 60), (60, 61, 63, 62), (62, 63, 58, 57), (52, 53, 55, 54), (48, 49, 53, 52), (50, 48, 57, 56), (49, 51, 59, 58), (54, 50, 56, 60), (51, 55, 61, 59), (52, 54, 60, 62), (55, 53, 63, 61), (48, 52, 62, 57), (53, 49, 58, 63), (54, 55, 51, 50), (50, 51, 49, 48), (73, 74, 75, 72), (72, 75, 77, 76), (76, 77, 79, 78), (78, 79, 74, 73), (68, 69, 71, 70), (64, 65, 69, 68), (66, 64, 73, 72), (65, 67, 75, 74), (70, 66, 72, 76), (67, 71, 77, 75), (68, 70, 76, 78), (71, 69, 79, 77), (64, 68, 78, 73), (69, 65, 74, 79), (70, 71, 67, 66), (66, 67, 65, 64)])
_uv = me_cube_010.uv_layers.new(name='UVMap')
_uv.uv.foreach_set('vector', [-8.278e-09, 0.6111, -8.278e-09, 0.0, 0.02222, 0.0, 0.02222, 0.6111, 0.1778, 0.6111, 0.1778, 0.0, 0.2, 0.0, 0.2, 0.6111, 0.02222, 0.6111, 0.02222, 0.0, 0.04444, 0.0, 0.04444, 0.6111, 0.2, 0.6111, 0.2, 0.0, 0.2222, 0.0, 0.2222, 0.6111, 0.1206, 0.6333, 0.09836, 0.6333, 0.09836, 0.6111, 0.1206, 0.6111, 0.1556, 0.6333, 0.1333, 0.6333, 0.1333, 0.6111, 0.1556, 0.6111, 0.04444, 0.6111, 0.04444, 0.0, 0.06667, 0.0, 0.06667, 0.6111, 0.2222, 0.6111, 0.2222, 0.0, 0.2444, 0.0, 0.2444, 0.6111, 0.06667, 0.6111, 0.06667, 0.0, 0.08889, 0.0, 0.08889, 0.6111, 0.2444, 0.6111, 0.2444, 0.0, 0.2667, 0.0, 0.2667, 0.6111, 0.1778, 0.6333, 0.1556, 0.6333, 0.1556, 0.6111, 0.1778, 0.6111, 0.2, 0.6333, 0.1778, 0.6333, 0.1778, 0.6111, 0.2, 0.6111, 0.08889, 0.6111, 0.08889, 0.0, 0.1111, 0.0, 0.1111, 0.6111, 0.2667, 0.6111, 0.2667, 0.0, 0.2889, 0.0, 0.2889, 0.6111, 0.1111, 0.6111, 0.1111, 0.0, 0.1333, 0.0, 0.1333, 0.6111, 0.2889, 0.6111, 0.2889, 0.0, 0.3111, 0.0, 0.3111, 0.6111, 0.2222, 0.6333, 0.2, 0.6333, 0.2, 0.6111, 0.2222, 0.6111, 0.2444, 0.6333, 0.2222, 0.6333, 0.2222, 0.6111, 0.2444, 0.6111, 0.1333, 0.6111, 0.1333, 0.0, 0.1556, 0.0, 0.1556, 0.6111, 0.3111, 0.6111, 0.3111, 0.0, 0.3333, 0.0, 0.3333, 0.6111, 0.1556, 0.6111, 0.1556, 0.0, 0.1778, 0.0, 0.1778, 0.6111, 0.3333, 0.6111, 0.3333, 0.0, 0.3556, 0.0, 0.3556, 0.6111, 0.2667, 0.6333, 0.2444, 0.6333, 0.2444, 0.6111, 0.2667, 0.6111, 0.2889, 0.6333, 0.2667, 0.6333, 0.2667, 0.6111, 0.2889, 0.6111, 0.007702, 0.7778, 7.352e-09, 0.7778, 6.633e-11, 0.6111, 0.007702, 0.6111, 0.8941, 0.5, 0.8864, 0.5, 0.8864, -3.037e-07, 0.8941, -3.04e-07, 0.0154, 0.7778, 0.007702, 0.7778, 0.007702, 0.6111, 0.0154, 0.6111, 0.9018, 0.5, 0.8941, 0.5, 0.8941, -3.908e-08, 0.9018, -3.942e-08, 0.05985, 0.7702, 0.05215, 0.7702, 0.05215, 0.6111, 0.05985, 0.6111, 0.9403, 0.4924, 0.9326, 0.4924, 0.9326, -4.076e-08, 0.9403, -4.11e-08, 0.5184, 0.003779, 0.3593, 0.003779, 0.3556, -1.554e-08, 0.5222, -2.283e-08, 0.526, 0.4962, 0.6851, 0.4962, 0.6889, 0.5, 0.5222, 0.5, 0.5184, 0.4962, 0.5184, 0.003779, 0.5222, -2.283e-08, 0.5222, 0.5, 0.6851, 0.4962, 0.6851, 0.003779, 0.6889, -2.95e-07, 0.6889, 0.5, 0.3593, 0.4962, 0.5184, 0.4962, 0.5222, 0.5, 0.3556, 0.5, 0.6851, 0.003779, 0.526, 0.003779, 0.5222, -2.877e-07, 0.6889, -2.95e-07, 0.3593, 0.003779, 0.3593, 0.4962, 0.3556, 0.5, 0.3556, -1.554e-08, 0.526, 0.003779, 0.526, 0.4962, 0.5222, 0.5, 0.5222, -2.877e-07, 0.948, 0.4924, 0.9403, 0.4924, 0.9403, 2.238e-07, 0.948, 2.235e-07, 0.06755, 0.7702, 0.05985, 0.7702, 0.05985, 0.6111, 0.06755, 0.6111, 0.02311, 0.7778, 0.0154, 0.7778, 0.0154, 0.6111, 0.02311, 0.6111, 0.8633, 0.5, 0.8556, 0.5, 0.8556, -3.023e-07, 0.8633, -3.026e-07, 0.05215, 0.7778, 0.04444, 0.7778, 0.04444, 0.6111, 0.05215, 0.6111, 0.871, 0.5, 0.8633, 0.5, 0.8633, -3.773e-08, 0.871, -3.807e-08, 0.07525, 0.7702, 0.06755, 0.7702, 0.06755, 0.6111, 0.07525, 0.6111, 0.9095, 0.4924, 0.9018, 0.4924, 0.9018, -3.942e-08, 0.9095, -3.975e-08, 0.8518, 0.003779, 0.6927, 0.003779, 0.6889, -3.011e-08, 0.8556, -3.74e-08, 0.3593, 0.9962, 0.5184, 0.9962, 0.5222, 1.0, 0.3556, 1.0, 0.8518, 0.4962, 0.8518, 0.003779, 0.8556, -3.74e-08, 0.8556, 0.5, 0.5184, 0.9962, 0.5184, 0.5038, 0.5222, 0.5, 0.5222, 1.0, 0.6927, 0.4962, 0.8518, 0.4962, 0.8556, 0.5, 0.6889, 0.5, 0.5184, 0.5038, 0.3593, 0.5038, 0.3556, 0.5, 0.5222, 0.5, 0.6927, 0.003779, 0.6927, 0.4962, 0.6889, 0.5, 0.6889, -3.011e-08, 0.3593, 0.5038, 0.3593, 0.9962, 0.3556, 1.0, 0.3556, 0.5, 0.9172, 0.4924, 0.9095, 0.4924, 0.9095, 2.252e-07, 0.9172, 2.248e-07, 0.08296, 0.7702, 0.07525, 0.7702, 0.07525, 0.6111, 0.08296, 0.6111, 0.04444, 0.7778, 0.03674, 0.7778, 0.03674, 0.6111, 0.04444, 0.6111, 0.8787, 0.5, 0.871, 0.5, 0.871, -3.03e-07, 0.8787, -3.033e-07, 0.03674, 0.7778, 0.02904, 0.7778, 0.02904, 0.6111, 0.03674, 0.6111, 0.8864, 0.5, 0.8787, 0.5, 0.8787, -3.841e-08, 0.8864, -3.874e-08, 0.09066, 0.7702, 0.08296, 0.7702, 0.08296, 0.6111, 0.09066, 0.6111, 0.9249, 0.4924, 0.9172, 0.4924, 0.9172, -4.009e-08, 0.9249, -4.043e-08, 0.6851, 0.5038, 0.526, 0.5038, 0.5222, 0.5, 0.6889, 0.5, 0.6927, 0.9962, 0.8518, 0.9962, 0.8556, 1.0, 0.6889, 1.0, 0.6851, 0.9962, 0.6851, 0.5038, 0.6889, 0.5, 0.6889, 1.0, 0.8518, 0.9962, 0.8518, 0.5038, 0.8556, 0.5, 0.8556, 1.0, 0.526, 0.9962, 0.6851, 0.9962, 0.6889, 1.0, 0.5222, 1.0, 0.8518, 0.5038, 0.6927, 0.5038, 0.6889, 0.5, 0.8556, 0.5, 0.526, 0.5038, 0.526, 0.9962, 0.5222, 1.0, 0.5222, 0.5, 0.6927, 0.5038, 0.6927, 0.9962, 0.6889, 1.0, 0.6889, 0.5, 0.9326, 0.4924, 0.9249, 0.4924, 0.9249, 2.245e-07, 0.9326, 2.241e-07, 0.09836, 0.7702, 0.09066, 0.7702, 0.09066, 0.6111, 0.09836, 0.6111])
me_cube_010.update()
me_plane_001 = bpy.data.meshes.new('Plane.001')
me_plane_001.from_pydata([(10.11, -0.2933, 0.01376), (11.89, -0.2933, 0.01376), (10.11, 0.2933, 0.01376), (11.89, 0.2933, 0.01376), (10.11, -0.2933, -0.6862), (11.89, -0.2933, -0.6862), (10.11, 0.2933, -0.6862), (11.89, 0.2933, -0.6862), (10.11, -0.2933, 0.7138), (11.89, -0.2933, 0.7138), (10.11, 0.2933, 0.7138), (11.89, 0.2933, 0.7138)], [], [(0, 1, 3, 2), (4, 5, 7, 6), (8, 9, 11, 10)])
_uv = me_plane_001.uv_layers.new(name='UVMap')
_uv.uv.foreach_set('vector', [4.371e-08, 1.0, 0.0, 0.0, 0.3288, -1.437e-08, 0.3288, 1.0, 0.3288, 1.0, 0.3288, -1.437e-08, 0.6575, -2.874e-08, 0.6575, 1.0, 0.6575, 1.0, 0.6575, -2.874e-08, 0.9863, -4.311e-08, 0.9863, 1.0])
me_plane_001.update()

# ---- objects
ob_bed = bpy.data.objects.new('Bed', me_cube_001)
ob_cube_001 = bpy.data.objects.new('Cube.001', me_cube_003)
ob_cube_002 = bpy.data.objects.new('Cube.002', me_cube_004)
ob_chest = bpy.data.objects.new('Chest', me_cube_006)
ob_cube_004 = bpy.data.objects.new('Cube.004', me_cube_007)
ob_cube_005 = bpy.data.objects.new('Cube.005', me_cube_008)
ob_shelf = bpy.data.objects.new('Shelf', me_cube_010)
ob_plane = bpy.data.objects.new('Plane', me_plane_001)

# ---- transforms, parenting, visibility, modifiers, constraints
ob_bed.location = (0.0, 0.0, 0.0)
ob_bed.scale = (0.6281, 1.0, 1.0)
ob_cube_001.parent = ob_bed
ob_cube_001.matrix_parent_inverse = Matrix(((1.592, -0.0, 0.0, -0.0), (-0.0, 1.0, -0.0, 0.0), (0.0, -0.0, 1.0, -0.0), (-0.0, 0.0, -0.0, 1.0)))
ob_cube_001.location = (0.0, 0.0, 0.0)
ob_cube_001.scale = (0.6281, 1.0, 1.0)
ob_cube_002.parent = ob_cube_001
ob_cube_002.matrix_parent_inverse = Matrix(((1.592, -0.0, 0.0, -0.0), (-0.0, 1.0, -0.0, 0.0), (0.0, -0.0, 1.0, -0.0), (-0.0, 0.0, -0.0, 1.0)))
ob_cube_002.location = (0.0, 0.0, 0.0)
ob_cube_002.scale = (0.6281, 1.0, 1.0)
ob_chest.location = (5.0, 0.0, 0.0)
ob_chest.scale = (0.6, 0.6, 0.6)
ob_cube_004.parent = ob_cube_005
ob_cube_004.matrix_parent_inverse = Matrix(((1.667, -0.0, 0.0, -8.333), (-0.0, 1.667, -0.0, 0.0), (0.0, -0.0, 1.667, -0.0), (-0.0, 0.0, -0.0, 1.0)))
ob_cube_004.location = (5.0, 0.0, 0.0)
ob_cube_004.scale = (0.6, 0.6, 0.6)
ob_cube_005.parent = ob_chest
ob_cube_005.matrix_parent_inverse = Matrix(((1.667, -0.0, 0.0, -8.333), (-0.0, 1.667, -0.0, 0.0), (0.0, -0.0, 1.667, -0.0), (-0.0, 0.0, -0.0, 1.0)))
ob_cube_005.location = (5.0, 0.0, 0.0)
ob_cube_005.scale = (0.6, 0.6, 0.6)
ob_shelf.location = (0.0, 0.0, 0.0)
ob_plane.parent = ob_shelf
ob_plane.location = (-9.537e-07, 0.0, 0.0)
ob_plane.scale = (1.0, 1.0, 1.0)

# ---- collection membership
col_collection.objects.link(ob_bed)
col_collection.objects.link(ob_cube_001)
col_collection.objects.link(ob_cube_002)
col_collection.objects.link(ob_chest)
col_collection.objects.link(ob_cube_004)
col_collection.objects.link(ob_cube_005)
col_collection.objects.link(ob_shelf)
col_collection.objects.link(ob_plane)

# ---- scene / render settings (as saved in the file)
scene.frame_start = 1; scene.frame_end = 250; scene.frame_set(1)
scene.render.engine = 'BLENDER_EEVEE_NEXT'
scene.cycles.sampling_pattern = 'TABULATED_SOBOL'
scene.view_settings.view_transform = 'Filmic'
bpy.context.view_layer.update()

# ---- added for rendering (the .blend has no active camera and no usable light): camera, sun
cam_auto = bpy.data.cameras.new('AutoCamera')
cam_auto.lens = 50.0
cam_auto.sensor_width = 36.0
cam_auto.clip_end = 1000.0
ob_auto_camera = bpy.data.objects.new('AutoCamera', cam_auto)
scene.collection.objects.link(ob_auto_camera)
ob_auto_camera.location = (17.9663, -14.8386, 9.87625)
ob_auto_camera.rotation_euler = (1.09748, -7.21219e-08, 0.694738)
scene.camera = ob_auto_camera
light_auto_sun = bpy.data.lights.new('AutoSun', 'SUN')
light_auto_sun.energy = 3.0
light_auto_sun.angle = 0.0523599
ob_auto_sun = bpy.data.objects.new('AutoSun', light_auto_sun)
scene.collection.objects.link(ob_auto_sun)
ob_auto_sun.rotation_euler = (0.872665, 0.174533, 0.523599)
bpy.context.view_layer.update()
